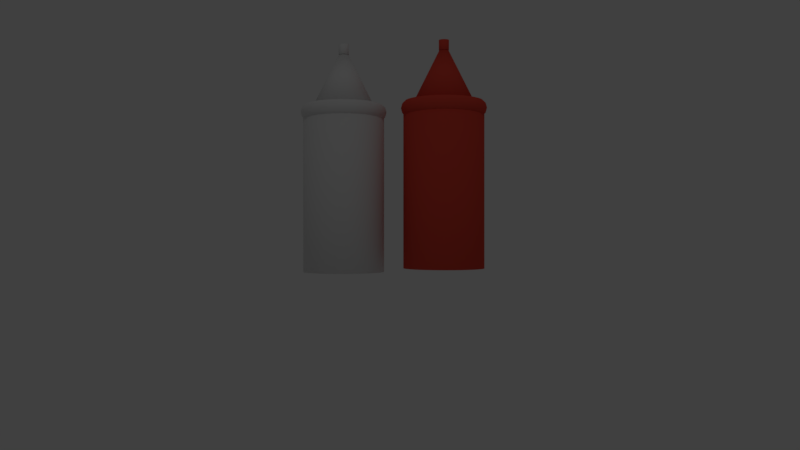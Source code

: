 # Source: bottles.blend  (saved by Blender 2.79.0; exported with 4.5.12 LTS)
import bpy
from mathutils import Matrix  # noqa: F401  (used for matrix-valued properties, if any)

bpy.ops.wm.read_factory_settings(use_empty=True)
scene = bpy.context.scene
scene.name = 'Scene'

# ---- collections
col_collection_1 = bpy.data.collections.new('Collection 1'); scene.collection.children.link(col_collection_1)

# ---- materials (node trees are filled in below, after node groups)
mat_material_001 = bpy.data.materials.new('Material.001')
mat_material_001.alpha_threshold = 0.0
mat_material_001.use_transparent_shadow = False
mat_material_001.diffuse_color = (0.8, 0.07461, 0.04888, 1.0)
mat_material_001.roughness = 0.5

# ---- material node trees

# ---- world
world_world = bpy.data.worlds.new('World'); scene.world = world_world
world_world.color = (0.05088, 0.05088, 0.05088)
world_world.use_sun_shadow = False
world_world.sun_shadow_jitter_overblur = 0.0
world_world.cycles.sampling_method = 'MANUAL'

# ---- cameras
cam_camera = bpy.data.cameras.new('Camera')
cam_camera.clip_end = 100.0
cam_camera.lens = 35.0
cam_camera.sensor_width = 32.0
cam_camera.sensor_height = 18.0
cam_camera.ortho_scale = 7.314
cam_camera.dof.focus_distance = 0.0
cam_camera.dof.aperture_fstop = 128.0

# ---- lights
light_lamp = bpy.data.lights.new('Lamp', 'POINT')
light_lamp.transmission_factor = 0.0
light_lamp.cutoff_distance = 30.0
light_lamp.energy = 100.0
light_lamp.shadow_buffer_clip_start = 1.001
light_lamp.shadow_soft_size = 0.1
light_lamp.shadow_maximum_resolution = 0.006
light_lamp.use_absolute_resolution = True

# ---- meshes
me_cylinder_002 = bpy.data.meshes.new('Cylinder.002')
me_cylinder_002.from_pydata([(0.0, 1.0, -1.0), (0.0, 1.0, 1.0), (0.1951, 0.9808, -1.0), (0.1951, 0.9808, 1.0), (0.3827, 0.9239, -1.0), (0.3827, 0.9239, 1.0), (0.5556, 0.8315, -1.0), (0.5556, 0.8315, 1.0), (0.7071, 0.7071, -1.0), (0.7071, 0.7071, 1.0), (0.8315, 0.5556, -1.0), (0.8315, 0.5556, 1.0), (0.9239, 0.3827, -1.0), (0.9239, 0.3827, 1.0), (0.9808, 0.1951, -1.0), (0.9808, 0.1951, 1.0), (1.0, 7.55e-08, -1.0), (1.0, 7.55e-08, 1.0), (0.9808, -0.1951, -1.0), (0.9808, -0.1951, 1.0), (0.9239, -0.3827, -1.0), (0.9239, -0.3827, 1.0), (0.8315, -0.5556, -1.0), (0.8315, -0.5556, 1.0), (0.7071, -0.7071, -1.0), (0.7071, -0.7071, 1.0), (0.5556, -0.8315, -1.0), (0.5556, -0.8315, 1.0), (0.3827, -0.9239, -1.0), (0.3827, -0.9239, 1.0), (0.1951, -0.9808, -1.0), (0.1951, -0.9808, 1.0), (-3.258e-07, -1.0, -1.0), (-3.258e-07, -1.0, 1.0), (-0.1951, -0.9808, -1.0), (-0.1951, -0.9808, 1.0), (-0.3827, -0.9239, -1.0), (-0.3827, -0.9239, 1.0), (-0.5556, -0.8315, -1.0), (-0.5556, -0.8315, 1.0), (-0.7071, -0.7071, -1.0), (-0.7071, -0.7071, 1.0), (-0.8315, -0.5556, -1.0), (-0.8315, -0.5556, 1.0), (-0.9239, -0.3827, -1.0), (-0.9239, -0.3827, 1.0), (-0.9808, -0.1951, -1.0), (-0.9808, -0.1951, 1.0), (-1.0, 9.656e-07, -1.0), (-1.0, 9.656e-07, 1.0), (-0.9808, 0.1951, -1.0), (-0.9808, 0.1951, 1.0), (-0.9239, 0.3827, -1.0), (-0.9239, 0.3827, 1.0), (-0.8315, 0.5556, -1.0), (-0.8315, 0.5556, 1.0), (-0.7071, 0.7071, -1.0), (-0.7071, 0.7071, 1.0), (-0.5556, 0.8315, -1.0), (-0.5556, 0.8315, 1.0), (-0.3827, 0.9239, -1.0), (-0.3827, 0.9239, 1.0), (-0.1951, 0.9808, -1.0), (-0.1951, 0.9808, 1.0), (0.0, 0.1249, 1.69), (0.0, 0.1249, 1.815), (0.02436, 0.1225, 1.69), (0.02436, 0.1225, 1.815), (0.04779, 0.1154, 1.69), (0.04779, 0.1154, 1.815), (0.06937, 0.1038, 1.69), (0.06937, 0.1038, 1.815), (0.0883, 0.0883, 1.69), (0.0883, 0.0883, 1.815), (0.1038, 0.06937, 1.69), (0.1038, 0.06937, 1.815), (0.1154, 0.04779, 1.69), (0.1154, 0.04779, 1.815), (0.1225, 0.02436, 1.69), (0.1225, 0.02436, 1.815), (0.1249, 9.427e-09, 1.69), (0.1249, 9.427e-09, 1.815), (0.1225, -0.02436, 1.69), (0.1225, -0.02436, 1.815), (0.1154, -0.04779, 1.69), (0.1154, -0.04779, 1.815), (0.1038, -0.06937, 1.69), (0.1038, -0.06937, 1.815), (0.0883, -0.0883, 1.69), (0.0883, -0.0883, 1.815), (0.06937, -0.1038, 1.69), (0.06937, -0.1038, 1.815), (0.04779, -0.1154, 1.69), (0.04779, -0.1154, 1.815), (0.02436, -0.1225, 1.69), (0.02436, -0.1225, 1.815), (-4.069e-08, -0.1249, 1.69), (-4.069e-08, -0.1249, 1.815), (-0.02436, -0.1225, 1.69), (-0.02436, -0.1225, 1.815), (-0.04779, -0.1154, 1.69), (-0.04779, -0.1154, 1.815), (-0.06937, -0.1038, 1.69), (-0.06937, -0.1038, 1.815), (-0.0883, -0.0883, 1.69), (-0.0883, -0.0883, 1.815), (-0.1038, -0.06937, 1.69), (-0.1038, -0.06937, 1.815), (-0.1154, -0.04779, 1.69), (-0.1154, -0.04779, 1.815), (-0.1225, -0.02436, 1.69), (-0.1225, -0.02436, 1.815), (-0.1249, 1.206e-07, 1.69), (-0.1249, 1.206e-07, 1.815), (-0.1225, 0.02436, 1.69), (-0.1225, 0.02436, 1.815), (-0.1154, 0.04779, 1.69), (-0.1154, 0.04779, 1.815), (-0.1038, 0.06937, 1.69), (-0.1038, 0.06937, 1.815), (-0.0883, 0.0883, 1.69), (-0.0883, 0.0883, 1.815), (-0.06937, 0.1038, 1.69), (-0.06937, 0.1038, 1.815), (-0.04779, 0.1154, 1.69), (-0.04779, 0.1154, 1.815), (-0.02436, 0.1225, 1.69), (-0.02436, 0.1225, 1.815), (0.0, 0.7471, 1.055), (0.0, 0.0, 1.802), (0.1457, 0.7327, 1.055), (0.2859, 0.6902, 1.055), (0.415, 0.6212, 1.055), (0.5283, 0.5283, 1.055), (0.6212, 0.415, 1.055), (0.6902, 0.2859, 1.055), (0.7327, 0.1457, 1.055), (0.7471, 5.64e-08, 1.055), (0.7327, -0.1457, 1.055), (0.6902, -0.2859, 1.055), (0.6212, -0.415, 1.055), (0.5283, -0.5283, 1.055), (0.415, -0.6212, 1.055), (0.2859, -0.6902, 1.055), (0.1457, -0.7327, 1.055), (-2.434e-07, -0.7471, 1.055), (-0.1457, -0.7327, 1.055), (-0.2859, -0.6902, 1.055), (-0.4151, -0.6212, 1.055), (-0.5283, -0.5283, 1.055), (-0.6212, -0.415, 1.055), (-0.6902, -0.2859, 1.055), (-0.7327, -0.1457, 1.055), (-0.7471, 7.214e-07, 1.055), (-0.7327, 0.1457, 1.055), (-0.6902, 0.2859, 1.055), (-0.6212, 0.4151, 1.055), (-0.5283, 0.5283, 1.055), (-0.415, 0.6212, 1.055), (-0.2859, 0.6902, 1.055), (-0.1457, 0.7327, 1.055), (1.06, 0.0, 0.9739), (1.032, 0.0, 1.027), (0.9542, 0.0, 1.066), (0.8482, 0.0, 1.08), (0.7422, 0.0, 1.066), (0.6646, 0.0, 1.027), (0.6362, 0.0, 0.9739), (0.6646, 0.0, 0.9209), (0.7422, 0.0, 0.8821), (0.8482, 0.0, 0.8679), (0.9542, 0.0, 0.8821), (1.032, 0.0, 0.9209), (1.051, 0.1384, 0.9739), (1.023, 0.1347, 1.027), (0.9461, 0.1246, 1.066), (0.841, 0.1107, 1.08), (0.7358, 0.09688, 1.066), (0.6589, 0.08674, 1.027), (0.6307, 0.08304, 0.9739), (0.6589, 0.08674, 0.9209), (0.7358, 0.09688, 0.8821), (0.841, 0.1107, 0.8679), (0.9461, 0.1246, 0.8821), (1.023, 0.1347, 0.9209), (1.024, 0.2744, 0.9739), (0.9967, 0.2671, 1.027), (0.9217, 0.247, 1.066), (0.8193, 0.2195, 1.08), (0.7169, 0.1921, 1.066), (0.6419, 0.172, 1.027), (0.6145, 0.1647, 0.9739), (0.6419, 0.172, 0.9209), (0.7169, 0.1921, 0.8821), (0.8193, 0.2195, 0.8679), (0.9217, 0.247, 0.8821), (0.9967, 0.2671, 0.9209), (0.9796, 0.4057, 0.9739), (0.9533, 0.3949, 1.027), (0.8816, 0.3652, 1.066), (0.7837, 0.3246, 1.08), (0.6857, 0.284, 1.066), (0.614, 0.2543, 1.027), (0.5877, 0.2434, 0.9739), (0.614, 0.2543, 0.9209), (0.6857, 0.284, 0.8821), (0.7837, 0.3246, 0.8679), (0.8816, 0.3652, 0.8821), (0.9533, 0.3949, 0.9209), (0.9182, 0.5301, 0.9739), (0.8936, 0.5159, 1.027), (0.8264, 0.4771, 1.066), (0.7346, 0.4241, 1.08), (0.6428, 0.3711, 1.066), (0.5755, 0.3323, 1.027), (0.5509, 0.3181, 0.9739), (0.5755, 0.3323, 0.9209), (0.6428, 0.3711, 0.8821), (0.7346, 0.4241, 0.8679), (0.8264, 0.4771, 0.8821), (0.8936, 0.5159, 0.9209), (0.8412, 0.6455, 0.9739), (0.8186, 0.6282, 1.027), (0.7571, 0.5809, 1.066), (0.6729, 0.5164, 1.08), (0.5888, 0.4518, 1.066), (0.5272, 0.4046, 1.027), (0.5047, 0.3873, 0.9739), (0.5272, 0.4046, 0.9209), (0.5888, 0.4518, 0.8821), (0.6729, 0.5164, 0.8679), (0.7571, 0.5809, 0.8821), (0.8186, 0.6282, 0.9209), (0.7497, 0.7497, 0.9739), (0.7296, 0.7296, 1.027), (0.6748, 0.6748, 1.066), (0.5998, 0.5998, 1.08), (0.5248, 0.5248, 1.066), (0.4699, 0.4699, 1.027), (0.4498, 0.4498, 0.9739), (0.4699, 0.4699, 0.9209), (0.5248, 0.5248, 0.8821), (0.5998, 0.5998, 0.8679), (0.6748, 0.6748, 0.8821), (0.7296, 0.7296, 0.9209), (0.6455, 0.8412, 0.9739), (0.6282, 0.8186, 1.027), (0.5809, 0.7571, 1.066), (0.5164, 0.6729, 1.08), (0.4518, 0.5888, 1.066), (0.4046, 0.5272, 1.027), (0.3873, 0.5047, 0.9739), (0.4046, 0.5272, 0.9209), (0.4518, 0.5888, 0.8821), (0.5164, 0.6729, 0.8679), (0.5809, 0.7571, 0.8821), (0.6282, 0.8186, 0.9209), (0.5301, 0.9182, 0.9739), (0.5159, 0.8936, 1.027), (0.4771, 0.8264, 1.066), (0.4241, 0.7346, 1.08), (0.3711, 0.6428, 1.066), (0.3323, 0.5755, 1.027), (0.3181, 0.5509, 0.9739), (0.3323, 0.5755, 0.9209), (0.3711, 0.6428, 0.8821), (0.4241, 0.7346, 0.8679), (0.4771, 0.8264, 0.8821), (0.5159, 0.8936, 0.9209), (0.4058, 0.9796, 0.9739), (0.3949, 0.9533, 1.027), (0.3652, 0.8816, 1.066), (0.3246, 0.7837, 1.08), (0.284, 0.6857, 1.066), (0.2543, 0.614, 1.027), (0.2435, 0.5877, 0.9739), (0.2543, 0.614, 0.9209), (0.284, 0.6857, 0.8821), (0.3246, 0.7837, 0.8679), (0.3652, 0.8816, 0.8821), (0.3949, 0.9533, 0.9209), (0.2744, 1.024, 0.9739), (0.2671, 0.9967, 1.027), (0.247, 0.9217, 1.066), (0.2195, 0.8193, 1.08), (0.1921, 0.7169, 1.066), (0.172, 0.6419, 1.027), (0.1647, 0.6145, 0.9739), (0.172, 0.6419, 0.9209), (0.1921, 0.7169, 0.8821), (0.2195, 0.8193, 0.8679), (0.247, 0.9217, 0.8821), (0.2671, 0.9967, 0.9209), (0.1384, 1.051, 0.9739), (0.1347, 1.023, 1.027), (0.1246, 0.9461, 1.066), (0.1107, 0.841, 1.08), (0.09688, 0.7358, 1.066), (0.08674, 0.6589, 1.027), (0.08304, 0.6307, 0.9739), (0.08674, 0.6589, 0.9209), (0.09688, 0.7358, 0.8821), (0.1107, 0.841, 0.8679), (0.1246, 0.9461, 0.8821), (0.1347, 1.023, 0.9209), (8.005e-08, 1.06, 0.9739), (7.79e-08, 1.032, 1.027), (7.204e-08, 0.9542, 1.066), (6.404e-08, 0.8482, 1.08), (5.603e-08, 0.7422, 1.066), (5.017e-08, 0.6646, 1.027), (4.803e-08, 0.6362, 0.9739), (5.017e-08, 0.6646, 0.9209), (5.603e-08, 0.7422, 0.8821), (6.404e-08, 0.8482, 0.8679), (7.204e-08, 0.9542, 0.8821), (7.79e-08, 1.032, 0.9209), (-0.1384, 1.051, 0.9739), (-0.1347, 1.023, 1.027), (-0.1246, 0.9461, 1.066), (-0.1107, 0.841, 1.08), (-0.09688, 0.7358, 1.066), (-0.08674, 0.6589, 1.027), (-0.08304, 0.6307, 0.9739), (-0.08674, 0.6589, 0.9209), (-0.09688, 0.7358, 0.8821), (-0.1107, 0.841, 0.8679), (-0.1246, 0.9461, 0.8821), (-0.1347, 1.023, 0.9209), (-0.2744, 1.024, 0.9739), (-0.2671, 0.9967, 1.027), (-0.247, 0.9217, 1.066), (-0.2195, 0.8193, 1.08), (-0.1921, 0.7169, 1.066), (-0.172, 0.6419, 1.027), (-0.1647, 0.6145, 0.9739), (-0.172, 0.6419, 0.9209), (-0.1921, 0.7169, 0.8821), (-0.2195, 0.8193, 0.8679), (-0.247, 0.9217, 0.8821), (-0.2671, 0.9967, 0.9209), (-0.4057, 0.9796, 0.9739), (-0.3949, 0.9533, 1.027), (-0.3652, 0.8816, 1.066), (-0.3246, 0.7837, 1.08), (-0.284, 0.6857, 1.066), (-0.2543, 0.614, 1.027), (-0.2434, 0.5877, 0.9739), (-0.2543, 0.614, 0.9209), (-0.284, 0.6857, 0.8821), (-0.3246, 0.7837, 0.8679), (-0.3652, 0.8816, 0.8821), (-0.3949, 0.9533, 0.9209), (-0.5301, 0.9182, 0.9739), (-0.5159, 0.8936, 1.027), (-0.4771, 0.8264, 1.066), (-0.4241, 0.7346, 1.08), (-0.3711, 0.6428, 1.066), (-0.3323, 0.5755, 1.027), (-0.3181, 0.5509, 0.9739), (-0.3323, 0.5755, 0.9209), (-0.3711, 0.6428, 0.8821), (-0.4241, 0.7346, 0.8679), (-0.4771, 0.8264, 0.8821), (-0.5159, 0.8936, 0.9209), (-0.6455, 0.8412, 0.9739), (-0.6282, 0.8186, 1.027), (-0.5809, 0.7571, 1.066), (-0.5164, 0.6729, 1.08), (-0.4518, 0.5888, 1.066), (-0.4046, 0.5272, 1.027), (-0.3873, 0.5047, 0.9739), (-0.4046, 0.5272, 0.9209), (-0.4518, 0.5888, 0.8821), (-0.5164, 0.6729, 0.8679), (-0.5809, 0.7571, 0.8821), (-0.6282, 0.8186, 0.9209), (-0.7497, 0.7497, 0.9739), (-0.7296, 0.7296, 1.027), (-0.6748, 0.6748, 1.066), (-0.5998, 0.5998, 1.08), (-0.5248, 0.5248, 1.066), (-0.4699, 0.4699, 1.027), (-0.4498, 0.4498, 0.9739), (-0.4699, 0.4699, 0.9209), (-0.5248, 0.5248, 0.8821), (-0.5998, 0.5998, 0.8679), (-0.6748, 0.6748, 0.8821), (-0.7296, 0.7296, 0.9209), (-0.8412, 0.6455, 0.9739), (-0.8186, 0.6282, 1.027), (-0.7571, 0.5809, 1.066), (-0.6729, 0.5164, 1.08), (-0.5888, 0.4518, 1.066), (-0.5272, 0.4046, 1.027), (-0.5047, 0.3873, 0.9739), (-0.5272, 0.4046, 0.9209), (-0.5888, 0.4518, 0.8821), (-0.6729, 0.5164, 0.8679), (-0.7571, 0.5809, 0.8821), (-0.8186, 0.6282, 0.9209), (-0.9182, 0.5301, 0.9739), (-0.8936, 0.5159, 1.027), (-0.8264, 0.4771, 1.066), (-0.7346, 0.4241, 1.08), (-0.6428, 0.3711, 1.066), (-0.5755, 0.3323, 1.027), (-0.5509, 0.3181, 0.9739), (-0.5755, 0.3323, 0.9209), (-0.6428, 0.3711, 0.8821), (-0.7346, 0.4241, 0.8679), (-0.8264, 0.4771, 0.8821), (-0.8936, 0.5159, 0.9209), (-0.9796, 0.4057, 0.9739), (-0.9533, 0.3949, 1.027), (-0.8816, 0.3652, 1.066), (-0.7837, 0.3246, 1.08), (-0.6857, 0.284, 1.066), (-0.614, 0.2543, 1.027), (-0.5877, 0.2434, 0.9739), (-0.614, 0.2543, 0.9209), (-0.6857, 0.284, 0.8821), (-0.7837, 0.3246, 0.8679), (-0.8816, 0.3652, 0.8821), (-0.9533, 0.3949, 0.9209), (-1.024, 0.2744, 0.9739), (-0.9967, 0.2671, 1.027), (-0.9217, 0.247, 1.066), (-0.8193, 0.2195, 1.08), (-0.7169, 0.1921, 1.066), (-0.6419, 0.172, 1.027), (-0.6145, 0.1647, 0.9739), (-0.6419, 0.172, 0.9209), (-0.7169, 0.1921, 0.8821), (-0.8193, 0.2195, 0.8679), (-0.9217, 0.247, 0.8821), (-0.9967, 0.2671, 0.9209), (-1.051, 0.1384, 0.9739), (-1.023, 0.1347, 1.027), (-0.9461, 0.1246, 1.066), (-0.841, 0.1107, 1.08), (-0.7358, 0.09688, 1.066), (-0.6589, 0.08674, 1.027), (-0.6307, 0.08304, 0.9739), (-0.6589, 0.08674, 0.9209), (-0.7358, 0.09688, 0.8821), (-0.841, 0.1107, 0.8679), (-0.9461, 0.1246, 0.8821), (-1.023, 0.1347, 0.9209), (-1.06, 9.269e-08, 0.9739), (-1.032, 9.021e-08, 1.027), (-0.9542, 8.342e-08, 1.066), (-0.8482, 7.415e-08, 1.08), (-0.7422, 6.488e-08, 1.066), (-0.6646, 5.81e-08, 1.027), (-0.6362, 5.562e-08, 0.9739), (-0.6646, 5.81e-08, 0.9209), (-0.7422, 6.488e-08, 0.8821), (-0.8482, 7.415e-08, 0.8679), (-0.9542, 8.342e-08, 0.8821), (-1.032, 9.021e-08, 0.9209), (-1.051, -0.1384, 0.9739), (-1.023, -0.1347, 1.027), (-0.9461, -0.1246, 1.066), (-0.841, -0.1107, 1.08), (-0.7358, -0.09688, 1.066), (-0.6589, -0.08674, 1.027), (-0.6307, -0.08304, 0.9739), (-0.6589, -0.08674, 0.9209), (-0.7358, -0.09688, 0.8821), (-0.841, -0.1107, 0.8679), (-0.9461, -0.1246, 0.8821), (-1.023, -0.1347, 0.9209), (-1.024, -0.2744, 0.9739), (-0.9967, -0.2671, 1.027), (-0.9217, -0.247, 1.066), (-0.8193, -0.2195, 1.08), (-0.7169, -0.1921, 1.066), (-0.6419, -0.172, 1.027), (-0.6145, -0.1647, 0.9739), (-0.6419, -0.172, 0.9209), (-0.7169, -0.1921, 0.8821), (-0.8193, -0.2195, 0.8679), (-0.9217, -0.247, 0.8821), (-0.9967, -0.2671, 0.9209), (-0.9796, -0.4057, 0.9739), (-0.9533, -0.3949, 1.027), (-0.8816, -0.3652, 1.066), (-0.7837, -0.3246, 1.08), (-0.6857, -0.284, 1.066), (-0.614, -0.2543, 1.027), (-0.5877, -0.2434, 0.9739), (-0.614, -0.2543, 0.9209), (-0.6857, -0.284, 0.8821), (-0.7837, -0.3246, 0.8679), (-0.8816, -0.3652, 0.8821), (-0.9533, -0.3949, 0.9209), (-0.9182, -0.5301, 0.9739), (-0.8936, -0.5159, 1.027), (-0.8264, -0.4771, 1.066), (-0.7346, -0.4241, 1.08), (-0.6428, -0.3711, 1.066), (-0.5755, -0.3323, 1.027), (-0.5509, -0.3181, 0.9739), (-0.5755, -0.3323, 0.9209), (-0.6428, -0.3711, 0.8821), (-0.7346, -0.4241, 0.8679), (-0.8264, -0.4771, 0.8821), (-0.8936, -0.5159, 0.9209), (-0.8412, -0.6455, 0.9739), (-0.8186, -0.6282, 1.027), (-0.7571, -0.5809, 1.066), (-0.6729, -0.5164, 1.08), (-0.5888, -0.4518, 1.066), (-0.5272, -0.4046, 1.027), (-0.5047, -0.3873, 0.9739), (-0.5272, -0.4046, 0.9209), (-0.5888, -0.4518, 0.8821), (-0.6729, -0.5164, 0.8679), (-0.7571, -0.5809, 0.8821), (-0.8186, -0.6282, 0.9209), (-0.7497, -0.7497, 0.9739), (-0.7296, -0.7296, 1.027), (-0.6748, -0.6748, 1.066), (-0.5998, -0.5998, 1.08), (-0.5248, -0.5248, 1.066), (-0.4699, -0.4699, 1.027), (-0.4498, -0.4498, 0.9739), (-0.4699, -0.4699, 0.9209), (-0.5248, -0.5248, 0.8821), (-0.5998, -0.5998, 0.8679), (-0.6748, -0.6748, 0.8821), (-0.7296, -0.7296, 0.9209), (-0.6455, -0.8412, 0.9739), (-0.6282, -0.8186, 1.027), (-0.5809, -0.7571, 1.066), (-0.5164, -0.6729, 1.08), (-0.4518, -0.5888, 1.066), (-0.4046, -0.5272, 1.027), (-0.3873, -0.5047, 0.9739), (-0.4046, -0.5272, 0.9209), (-0.4518, -0.5888, 0.8821), (-0.5164, -0.6729, 0.8679), (-0.5809, -0.7571, 0.8821), (-0.6282, -0.8186, 0.9209), (-0.5301, -0.9182, 0.9739), (-0.5159, -0.8936, 1.027), (-0.4771, -0.8264, 1.066), (-0.4241, -0.7346, 1.08), (-0.3711, -0.6428, 1.066), (-0.3323, -0.5755, 1.027), (-0.3181, -0.5509, 0.9739), (-0.3323, -0.5755, 0.9209), (-0.3711, -0.6428, 0.8821), (-0.4241, -0.7346, 0.8679), (-0.4771, -0.8264, 0.8821), (-0.5159, -0.8936, 0.9209), (-0.4057, -0.9796, 0.9739), (-0.3949, -0.9533, 1.027), (-0.3652, -0.8816, 1.066), (-0.3246, -0.7837, 1.08), (-0.284, -0.6857, 1.066), (-0.2543, -0.614, 1.027), (-0.2434, -0.5877, 0.9739), (-0.2543, -0.614, 0.9209), (-0.284, -0.6857, 0.8821), (-0.3246, -0.7837, 0.8679), (-0.3652, -0.8816, 0.8821), (-0.3949, -0.9533, 0.9209), (-0.2744, -1.024, 0.9739), (-0.2671, -0.9967, 1.027), (-0.247, -0.9217, 1.066), (-0.2195, -0.8193, 1.08), (-0.1921, -0.7169, 1.066), (-0.172, -0.6419, 1.027), (-0.1647, -0.6145, 0.9739), (-0.172, -0.6419, 0.9209), (-0.1921, -0.7169, 0.8821), (-0.2195, -0.8193, 0.8679), (-0.247, -0.9217, 0.8821), (-0.2671, -0.9967, 0.9209), (-0.1384, -1.051, 0.9739), (-0.1347, -1.023, 1.027), (-0.1246, -0.9461, 1.066), (-0.1107, -0.841, 1.08), (-0.09688, -0.7358, 1.066), (-0.08674, -0.6589, 1.027), (-0.08304, -0.6307, 0.9739), (-0.08674, -0.6589, 0.9209), (-0.09688, -0.7358, 0.8821), (-0.1107, -0.841, 0.8679), (-0.1246, -0.9461, 0.8821), (-0.1347, -1.023, 0.9209), (8.005e-08, -1.06, 0.9739), (7.79e-08, -1.032, 1.027), (7.204e-08, -0.9542, 1.066), (6.404e-08, -0.8482, 1.08), (5.603e-08, -0.7422, 1.066), (5.017e-08, -0.6646, 1.027), (4.803e-08, -0.6362, 0.9739), (5.017e-08, -0.6646, 0.9209), (5.603e-08, -0.7422, 0.8821), (6.404e-08, -0.8482, 0.8679), (7.204e-08, -0.9542, 0.8821), (7.79e-08, -1.032, 0.9209), (0.1384, -1.051, 0.9739), (0.1347, -1.023, 1.027), (0.1246, -0.9461, 1.066), (0.1107, -0.841, 1.08), (0.09688, -0.7358, 1.066), (0.08674, -0.6589, 1.027), (0.08304, -0.6307, 0.9739), (0.08674, -0.6589, 0.9209), (0.09688, -0.7358, 0.8821), (0.1107, -0.841, 0.8679), (0.1246, -0.9461, 0.8821), (0.1347, -1.023, 0.9209), (0.2744, -1.024, 0.9739), (0.2671, -0.9967, 1.027), (0.247, -0.9217, 1.066), (0.2195, -0.8193, 1.08), (0.1921, -0.7169, 1.066), (0.172, -0.6419, 1.027), (0.1647, -0.6145, 0.9739), (0.172, -0.6419, 0.9209), (0.1921, -0.7169, 0.8821), (0.2195, -0.8193, 0.8679), (0.247, -0.9217, 0.8821), (0.2671, -0.9967, 0.9209), (0.4058, -0.9796, 0.9739), (0.3949, -0.9533, 1.027), (0.3652, -0.8816, 1.066), (0.3246, -0.7837, 1.08), (0.284, -0.6857, 1.066), (0.2543, -0.614, 1.027), (0.2435, -0.5877, 0.9739), (0.2543, -0.614, 0.9209), (0.284, -0.6857, 0.8821), (0.3246, -0.7837, 0.8679), (0.3652, -0.8816, 0.8821), (0.3949, -0.9533, 0.9209), (0.5301, -0.9182, 0.9739), (0.5159, -0.8936, 1.027), (0.4771, -0.8264, 1.066), (0.4241, -0.7346, 1.08), (0.3711, -0.6428, 1.066), (0.3323, -0.5755, 1.027), (0.3181, -0.5509, 0.9739), (0.3323, -0.5755, 0.9209), (0.3711, -0.6428, 0.8821), (0.4241, -0.7346, 0.8679), (0.4771, -0.8264, 0.8821), (0.5159, -0.8936, 0.9209), (0.6455, -0.8412, 0.9739), (0.6282, -0.8186, 1.027), (0.5809, -0.7571, 1.066), (0.5164, -0.6729, 1.08), (0.4518, -0.5888, 1.066), (0.4046, -0.5272, 1.027), (0.3873, -0.5047, 0.9739), (0.4046, -0.5272, 0.9209), (0.4518, -0.5888, 0.8821), (0.5164, -0.6729, 0.8679), (0.5809, -0.7571, 0.8821), (0.6282, -0.8186, 0.9209), (0.7497, -0.7497, 0.9739), (0.7296, -0.7296, 1.027), (0.6748, -0.6748, 1.066), (0.5998, -0.5998, 1.08), (0.5248, -0.5248, 1.066), (0.4699, -0.4699, 1.027), (0.4498, -0.4498, 0.9739), (0.4699, -0.4699, 0.9209), (0.5248, -0.5248, 0.8821), (0.5998, -0.5998, 0.8679), (0.6748, -0.6748, 0.8821), (0.7296, -0.7296, 0.9209), (0.8412, -0.6455, 0.9739), (0.8186, -0.6282, 1.027), (0.7571, -0.5809, 1.066), (0.6729, -0.5164, 1.08), (0.5888, -0.4518, 1.066), (0.5272, -0.4046, 1.027), (0.5047, -0.3873, 0.9739), (0.5272, -0.4046, 0.9209), (0.5888, -0.4518, 0.8821), (0.6729, -0.5164, 0.8679), (0.7571, -0.5809, 0.8821), (0.8186, -0.6282, 0.9209), (0.9182, -0.5301, 0.9739), (0.8936, -0.5159, 1.027), (0.8264, -0.4771, 1.066), (0.7346, -0.4241, 1.08), (0.6428, -0.3711, 1.066), (0.5755, -0.3323, 1.027), (0.5509, -0.3181, 0.9739), (0.5755, -0.3323, 0.9209), (0.6428, -0.3711, 0.8821), (0.7346, -0.4241, 0.8679), (0.8264, -0.4771, 0.8821), (0.8936, -0.5159, 0.9209), (0.9796, -0.4058, 0.9739), (0.9533, -0.3949, 1.027), (0.8816, -0.3652, 1.066), (0.7837, -0.3246, 1.08), (0.6857, -0.284, 1.066), (0.614, -0.2543, 1.027), (0.5877, -0.2435, 0.9739), (0.614, -0.2543, 0.9209), (0.6857, -0.284, 0.8821), (0.7837, -0.3246, 0.8679), (0.8816, -0.3652, 0.8821), (0.9533, -0.3949, 0.9209), (1.024, -0.2744, 0.9739), (0.9967, -0.2671, 1.027), (0.9217, -0.247, 1.066), (0.8193, -0.2195, 1.08), (0.7169, -0.1921, 1.066), (0.6419, -0.172, 1.027), (0.6145, -0.1647, 0.9739), (0.6419, -0.172, 0.9209), (0.7169, -0.1921, 0.8821), (0.8193, -0.2195, 0.8679), (0.9217, -0.247, 0.8821), (0.9967, -0.2671, 0.9209), (1.051, -0.1384, 0.9739), (1.023, -0.1347, 1.027), (0.9461, -0.1246, 1.066), (0.841, -0.1107, 1.08), (0.7358, -0.09688, 1.066), (0.6589, -0.08674, 1.027), (0.6307, -0.08304, 0.9739), (0.6589, -0.08674, 0.9209), (0.7358, -0.09688, 0.8821), (0.841, -0.1107, 0.8679), (0.9461, -0.1246, 0.8821), (1.023, -0.1347, 0.9209)], [], [(0, 1, 3, 2), (2, 3, 5, 4), (4, 5, 7, 6), (6, 7, 9, 8), (8, 9, 11, 10), (10, 11, 13, 12), (12, 13, 15, 14), (14, 15, 17, 16), (16, 17, 19, 18), (18, 19, 21, 20), (20, 21, 23, 22), (22, 23, 25, 24), (24, 25, 27, 26), (26, 27, 29, 28), (28, 29, 31, 30), (30, 31, 33, 32), (32, 33, 35, 34), (34, 35, 37, 36), (36, 37, 39, 38), (38, 39, 41, 40), (40, 41, 43, 42), (42, 43, 45, 44), (44, 45, 47, 46), (46, 47, 49, 48), (48, 49, 51, 50), (50, 51, 53, 52), (52, 53, 55, 54), (54, 55, 57, 56), (56, 57, 59, 58), (58, 59, 61, 60), (3, 1, 63, 61, 59, 57, 55, 53, 51, 49, 47, 45, 43, 41, 39, 37, 35, 33, 31, 29, 27, 25, 23, 21, 19, 17, 15, 13, 11, 9, 7, 5), (60, 61, 63, 62), (62, 63, 1, 0), (0, 2, 4, 6, 8, 10, 12, 14, 16, 18, 20, 22, 24, 26, 28, 30, 32, 34, 36, 38, 40, 42, 44, 46, 48, 50, 52, 54, 56, 58, 60, 62), (64, 65, 67, 66), (66, 67, 69, 68), (68, 69, 71, 70), (70, 71, 73, 72), (72, 73, 75, 74), (74, 75, 77, 76), (76, 77, 79, 78), (78, 79, 81, 80), (80, 81, 83, 82), (82, 83, 85, 84), (84, 85, 87, 86), (86, 87, 89, 88), (88, 89, 91, 90), (90, 91, 93, 92), (92, 93, 95, 94), (94, 95, 97, 96), (96, 97, 99, 98), (98, 99, 101, 100), (100, 101, 103, 102), (102, 103, 105, 104), (104, 105, 107, 106), (106, 107, 109, 108), (108, 109, 111, 110), (110, 111, 113, 112), (112, 113, 115, 114), (114, 115, 117, 116), (116, 117, 119, 118), (118, 119, 121, 120), (120, 121, 123, 122), (122, 123, 125, 124), (67, 65, 127, 125, 123, 121, 119, 117, 115, 113, 111, 109, 107, 105, 103, 101, 99, 97, 95, 93, 91, 89, 87, 85, 83, 81, 79, 77, 75, 73, 71, 69), (124, 125, 127, 126), (126, 127, 65, 64), (64, 66, 68, 70, 72, 74, 76, 78, 80, 82, 84, 86, 88, 90, 92, 94, 96, 98, 100, 102, 104, 106, 108, 110, 112, 114, 116, 118, 120, 122, 124, 126), (128, 129, 130), (130, 129, 131), (131, 129, 132), (132, 129, 133), (133, 129, 134), (134, 129, 135), (135, 129, 136), (136, 129, 137), (137, 129, 138), (138, 129, 139), (139, 129, 140), (140, 129, 141), (141, 129, 142), (142, 129, 143), (143, 129, 144), (144, 129, 145), (145, 129, 146), (146, 129, 147), (147, 129, 148), (148, 129, 149), (149, 129, 150), (150, 129, 151), (151, 129, 152), (152, 129, 153), (153, 129, 154), (154, 129, 155), (155, 129, 156), (156, 129, 157), (157, 129, 158), (158, 129, 159), (159, 129, 160), (160, 129, 128), (128, 130, 131, 132, 133, 134, 135, 136, 137, 138, 139, 140, 141, 142, 143, 144, 145, 146, 147, 148, 149, 150, 151, 152, 153, 154, 155, 156, 157, 158, 159, 160), (161, 173, 174, 162), (162, 174, 175, 163), (163, 175, 176, 164), (164, 176, 177, 165), (165, 177, 178, 166), (166, 178, 179, 167), (167, 179, 180, 168), (168, 180, 181, 169), (169, 181, 182, 170), (170, 182, 183, 171), (171, 183, 184, 172), (172, 184, 173, 161), (173, 185, 186, 174), (174, 186, 187, 175), (175, 187, 188, 176), (176, 188, 189, 177), (177, 189, 190, 178), (178, 190, 191, 179), (179, 191, 192, 180), (180, 192, 193, 181), (181, 193, 194, 182), (182, 194, 195, 183), (183, 195, 196, 184), (184, 196, 185, 173), (185, 197, 198, 186), (186, 198, 199, 187), (187, 199, 200, 188), (188, 200, 201, 189), (189, 201, 202, 190), (190, 202, 203, 191), (191, 203, 204, 192), (192, 204, 205, 193), (193, 205, 206, 194), (194, 206, 207, 195), (195, 207, 208, 196), (196, 208, 197, 185), (197, 209, 210, 198), (198, 210, 211, 199), (199, 211, 212, 200), (200, 212, 213, 201), (201, 213, 214, 202), (202, 214, 215, 203), (203, 215, 216, 204), (204, 216, 217, 205), (205, 217, 218, 206), (206, 218, 219, 207), (207, 219, 220, 208), (208, 220, 209, 197), (209, 221, 222, 210), (210, 222, 223, 211), (211, 223, 224, 212), (212, 224, 225, 213), (213, 225, 226, 214), (214, 226, 227, 215), (215, 227, 228, 216), (216, 228, 229, 217), (217, 229, 230, 218), (218, 230, 231, 219), (219, 231, 232, 220), (220, 232, 221, 209), (221, 233, 234, 222), (222, 234, 235, 223), (223, 235, 236, 224), (224, 236, 237, 225), (225, 237, 238, 226), (226, 238, 239, 227), (227, 239, 240, 228), (228, 240, 241, 229), (229, 241, 242, 230), (230, 242, 243, 231), (231, 243, 244, 232), (232, 244, 233, 221), (233, 245, 246, 234), (234, 246, 247, 235), (235, 247, 248, 236), (236, 248, 249, 237), (237, 249, 250, 238), (238, 250, 251, 239), (239, 251, 252, 240), (240, 252, 253, 241), (241, 253, 254, 242), (242, 254, 255, 243), (243, 255, 256, 244), (244, 256, 245, 233), (245, 257, 258, 246), (246, 258, 259, 247), (247, 259, 260, 248), (248, 260, 261, 249), (249, 261, 262, 250), (250, 262, 263, 251), (251, 263, 264, 252), (252, 264, 265, 253), (253, 265, 266, 254), (254, 266, 267, 255), (255, 267, 268, 256), (256, 268, 257, 245), (257, 269, 270, 258), (258, 270, 271, 259), (259, 271, 272, 260), (260, 272, 273, 261), (261, 273, 274, 262), (262, 274, 275, 263), (263, 275, 276, 264), (264, 276, 277, 265), (265, 277, 278, 266), (266, 278, 279, 267), (267, 279, 280, 268), (268, 280, 269, 257), (269, 281, 282, 270), (270, 282, 283, 271), (271, 283, 284, 272), (272, 284, 285, 273), (273, 285, 286, 274), (274, 286, 287, 275), (275, 287, 288, 276), (276, 288, 289, 277), (277, 289, 290, 278), (278, 290, 291, 279), (279, 291, 292, 280), (280, 292, 281, 269), (281, 293, 294, 282), (282, 294, 295, 283), (283, 295, 296, 284), (284, 296, 297, 285), (285, 297, 298, 286), (286, 298, 299, 287), (287, 299, 300, 288), (288, 300, 301, 289), (289, 301, 302, 290), (290, 302, 303, 291), (291, 303, 304, 292), (292, 304, 293, 281), (293, 305, 306, 294), (294, 306, 307, 295), (295, 307, 308, 296), (296, 308, 309, 297), (297, 309, 310, 298), (298, 310, 311, 299), (299, 311, 312, 300), (300, 312, 313, 301), (301, 313, 314, 302), (302, 314, 315, 303), (303, 315, 316, 304), (304, 316, 305, 293), (305, 317, 318, 306), (306, 318, 319, 307), (307, 319, 320, 308), (308, 320, 321, 309), (309, 321, 322, 310), (310, 322, 323, 311), (311, 323, 324, 312), (312, 324, 325, 313), (313, 325, 326, 314), (314, 326, 327, 315), (315, 327, 328, 316), (316, 328, 317, 305), (317, 329, 330, 318), (318, 330, 331, 319), (319, 331, 332, 320), (320, 332, 333, 321), (321, 333, 334, 322), (322, 334, 335, 323), (323, 335, 336, 324), (324, 336, 337, 325), (325, 337, 338, 326), (326, 338, 339, 327), (327, 339, 340, 328), (328, 340, 329, 317), (329, 341, 342, 330), (330, 342, 343, 331), (331, 343, 344, 332), (332, 344, 345, 333), (333, 345, 346, 334), (334, 346, 347, 335), (335, 347, 348, 336), (336, 348, 349, 337), (337, 349, 350, 338), (338, 350, 351, 339), (339, 351, 352, 340), (340, 352, 341, 329), (341, 353, 354, 342), (342, 354, 355, 343), (343, 355, 356, 344), (344, 356, 357, 345), (345, 357, 358, 346), (346, 358, 359, 347), (347, 359, 360, 348), (348, 360, 361, 349), (349, 361, 362, 350), (350, 362, 363, 351), (351, 363, 364, 352), (352, 364, 353, 341), (353, 365, 366, 354), (354, 366, 367, 355), (355, 367, 368, 356), (356, 368, 369, 357), (357, 369, 370, 358), (358, 370, 371, 359), (359, 371, 372, 360), (360, 372, 373, 361), (361, 373, 374, 362), (362, 374, 375, 363), (363, 375, 376, 364), (364, 376, 365, 353), (365, 377, 378, 366), (366, 378, 379, 367), (367, 379, 380, 368), (368, 380, 381, 369), (369, 381, 382, 370), (370, 382, 383, 371), (371, 383, 384, 372), (372, 384, 385, 373), (373, 385, 386, 374), (374, 386, 387, 375), (375, 387, 388, 376), (376, 388, 377, 365), (377, 389, 390, 378), (378, 390, 391, 379), (379, 391, 392, 380), (380, 392, 393, 381), (381, 393, 394, 382), (382, 394, 395, 383), (383, 395, 396, 384), (384, 396, 397, 385), (385, 397, 398, 386), (386, 398, 399, 387), (387, 399, 400, 388), (388, 400, 389, 377), (389, 401, 402, 390), (390, 402, 403, 391), (391, 403, 404, 392), (392, 404, 405, 393), (393, 405, 406, 394), (394, 406, 407, 395), (395, 407, 408, 396), (396, 408, 409, 397), (397, 409, 410, 398), (398, 410, 411, 399), (399, 411, 412, 400), (400, 412, 401, 389), (401, 413, 414, 402), (402, 414, 415, 403), (403, 415, 416, 404), (404, 416, 417, 405), (405, 417, 418, 406), (406, 418, 419, 407), (407, 419, 420, 408), (408, 420, 421, 409), (409, 421, 422, 410), (410, 422, 423, 411), (411, 423, 424, 412), (412, 424, 413, 401), (413, 425, 426, 414), (414, 426, 427, 415), (415, 427, 428, 416), (416, 428, 429, 417), (417, 429, 430, 418), (418, 430, 431, 419), (419, 431, 432, 420), (420, 432, 433, 421), (421, 433, 434, 422), (422, 434, 435, 423), (423, 435, 436, 424), (424, 436, 425, 413), (425, 437, 438, 426), (426, 438, 439, 427), (427, 439, 440, 428), (428, 440, 441, 429), (429, 441, 442, 430), (430, 442, 443, 431), (431, 443, 444, 432), (432, 444, 445, 433), (433, 445, 446, 434), (434, 446, 447, 435), (435, 447, 448, 436), (436, 448, 437, 425), (437, 449, 450, 438), (438, 450, 451, 439), (439, 451, 452, 440), (440, 452, 453, 441), (441, 453, 454, 442), (442, 454, 455, 443), (443, 455, 456, 444), (444, 456, 457, 445), (445, 457, 458, 446), (446, 458, 459, 447), (447, 459, 460, 448), (448, 460, 449, 437), (449, 461, 462, 450), (450, 462, 463, 451), (451, 463, 464, 452), (452, 464, 465, 453), (453, 465, 466, 454), (454, 466, 467, 455), (455, 467, 468, 456), (456, 468, 469, 457), (457, 469, 470, 458), (458, 470, 471, 459), (459, 471, 472, 460), (460, 472, 461, 449), (461, 473, 474, 462), (462, 474, 475, 463), (463, 475, 476, 464), (464, 476, 477, 465), (465, 477, 478, 466), (466, 478, 479, 467), (467, 479, 480, 468), (468, 480, 481, 469), (469, 481, 482, 470), (470, 482, 483, 471), (471, 483, 484, 472), (472, 484, 473, 461), (473, 485, 486, 474), (474, 486, 487, 475), (475, 487, 488, 476), (476, 488, 489, 477), (477, 489, 490, 478), (478, 490, 491, 479), (479, 491, 492, 480), (480, 492, 493, 481), (481, 493, 494, 482), (482, 494, 495, 483), (483, 495, 496, 484), (484, 496, 485, 473), (485, 497, 498, 486), (486, 498, 499, 487), (487, 499, 500, 488), (488, 500, 501, 489), (489, 501, 502, 490), (490, 502, 503, 491), (491, 503, 504, 492), (492, 504, 505, 493), (493, 505, 506, 494), (494, 506, 507, 495), (495, 507, 508, 496), (496, 508, 497, 485), (497, 509, 510, 498), (498, 510, 511, 499), (499, 511, 512, 500), (500, 512, 513, 501), (501, 513, 514, 502), (502, 514, 515, 503), (503, 515, 516, 504), (504, 516, 517, 505), (505, 517, 518, 506), (506, 518, 519, 507), (507, 519, 520, 508), (508, 520, 509, 497), (509, 521, 522, 510), (510, 522, 523, 511), (511, 523, 524, 512), (512, 524, 525, 513), (513, 525, 526, 514), (514, 526, 527, 515), (515, 527, 528, 516), (516, 528, 529, 517), (517, 529, 530, 518), (518, 530, 531, 519), (519, 531, 532, 520), (520, 532, 521, 509), (521, 533, 534, 522), (522, 534, 535, 523), (523, 535, 536, 524), (524, 536, 537, 525), (525, 537, 538, 526), (526, 538, 539, 527), (527, 539, 540, 528), (528, 540, 541, 529), (529, 541, 542, 530), (530, 542, 543, 531), (531, 543, 544, 532), (532, 544, 533, 521), (533, 545, 546, 534), (534, 546, 547, 535), (535, 547, 548, 536), (536, 548, 549, 537), (537, 549, 550, 538), (538, 550, 551, 539), (539, 551, 552, 540), (540, 552, 553, 541), (541, 553, 554, 542), (542, 554, 555, 543), (543, 555, 556, 544), (544, 556, 545, 533), (545, 557, 558, 546), (546, 558, 559, 547), (547, 559, 560, 548), (548, 560, 561, 549), (549, 561, 562, 550), (550, 562, 563, 551), (551, 563, 564, 552), (552, 564, 565, 553), (553, 565, 566, 554), (554, 566, 567, 555), (555, 567, 568, 556), (556, 568, 557, 545), (557, 569, 570, 558), (558, 570, 571, 559), (559, 571, 572, 560), (560, 572, 573, 561), (561, 573, 574, 562), (562, 574, 575, 563), (563, 575, 576, 564), (564, 576, 577, 565), (565, 577, 578, 566), (566, 578, 579, 567), (567, 579, 580, 568), (568, 580, 569, 557), (569, 581, 582, 570), (570, 582, 583, 571), (571, 583, 584, 572), (572, 584, 585, 573), (573, 585, 586, 574), (574, 586, 587, 575), (575, 587, 588, 576), (576, 588, 589, 577), (577, 589, 590, 578), (578, 590, 591, 579), (579, 591, 592, 580), (580, 592, 581, 569), (581, 593, 594, 582), (582, 594, 595, 583), (583, 595, 596, 584), (584, 596, 597, 585), (585, 597, 598, 586), (586, 598, 599, 587), (587, 599, 600, 588), (588, 600, 601, 589), (589, 601, 602, 590), (590, 602, 603, 591), (591, 603, 604, 592), (592, 604, 593, 581), (593, 605, 606, 594), (594, 606, 607, 595), (595, 607, 608, 596), (596, 608, 609, 597), (597, 609, 610, 598), (598, 610, 611, 599), (599, 611, 612, 600), (600, 612, 613, 601), (601, 613, 614, 602), (602, 614, 615, 603), (603, 615, 616, 604), (604, 616, 605, 593), (605, 617, 618, 606), (606, 618, 619, 607), (607, 619, 620, 608), (608, 620, 621, 609), (609, 621, 622, 610), (610, 622, 623, 611), (611, 623, 624, 612), (612, 624, 625, 613), (613, 625, 626, 614), (614, 626, 627, 615), (615, 627, 628, 616), (616, 628, 617, 605), (617, 629, 630, 618), (618, 630, 631, 619), (619, 631, 632, 620), (620, 632, 633, 621), (621, 633, 634, 622), (622, 634, 635, 623), (623, 635, 636, 624), (624, 636, 637, 625), (625, 637, 638, 626), (626, 638, 639, 627), (627, 639, 640, 628), (628, 640, 629, 617), (629, 641, 642, 630), (630, 642, 643, 631), (631, 643, 644, 632), (632, 644, 645, 633), (633, 645, 646, 634), (634, 646, 647, 635), (635, 647, 648, 636), (636, 648, 649, 637), (637, 649, 650, 638), (638, 650, 651, 639), (639, 651, 652, 640), (640, 652, 641, 629), (641, 653, 654, 642), (642, 654, 655, 643), (643, 655, 656, 644), (644, 656, 657, 645), (645, 657, 658, 646), (646, 658, 659, 647), (647, 659, 660, 648), (648, 660, 661, 649), (649, 661, 662, 650), (650, 662, 663, 651), (651, 663, 664, 652), (652, 664, 653, 641), (653, 665, 666, 654), (654, 666, 667, 655), (655, 667, 668, 656), (656, 668, 669, 657), (657, 669, 670, 658), (658, 670, 671, 659), (659, 671, 672, 660), (660, 672, 673, 661), (661, 673, 674, 662), (662, 674, 675, 663), (663, 675, 676, 664), (664, 676, 665, 653), (665, 677, 678, 666), (666, 678, 679, 667), (667, 679, 680, 668), (668, 680, 681, 669), (669, 681, 682, 670), (670, 682, 683, 671), (671, 683, 684, 672), (672, 684, 685, 673), (673, 685, 686, 674), (674, 686, 687, 675), (675, 687, 688, 676), (676, 688, 677, 665), (677, 689, 690, 678), (678, 690, 691, 679), (679, 691, 692, 680), (680, 692, 693, 681), (681, 693, 694, 682), (682, 694, 695, 683), (683, 695, 696, 684), (684, 696, 697, 685), (685, 697, 698, 686), (686, 698, 699, 687), (687, 699, 700, 688), (688, 700, 689, 677), (689, 701, 702, 690), (690, 702, 703, 691), (691, 703, 704, 692), (692, 704, 705, 693), (693, 705, 706, 694), (694, 706, 707, 695), (695, 707, 708, 696), (696, 708, 709, 697), (697, 709, 710, 698), (698, 710, 711, 699), (699, 711, 712, 700), (700, 712, 701, 689), (701, 713, 714, 702), (702, 714, 715, 703), (703, 715, 716, 704), (704, 716, 717, 705), (705, 717, 718, 706), (706, 718, 719, 707), (707, 719, 720, 708), (708, 720, 721, 709), (709, 721, 722, 710), (710, 722, 723, 711), (711, 723, 724, 712), (712, 724, 713, 701), (713, 725, 726, 714), (714, 726, 727, 715), (715, 727, 728, 716), (716, 728, 729, 717), (717, 729, 730, 718), (718, 730, 731, 719), (719, 731, 732, 720), (720, 732, 733, 721), (721, 733, 734, 722), (722, 734, 735, 723), (723, 735, 736, 724), (724, 736, 725, 713), (725, 161, 162, 726), (726, 162, 163, 727), (727, 163, 164, 728), (728, 164, 165, 729), (729, 165, 166, 730), (730, 166, 167, 731), (731, 167, 168, 732), (732, 168, 169, 733), (733, 169, 170, 734), (734, 170, 171, 735), (735, 171, 172, 736), (736, 172, 161, 725)])
me_cylinder_002.polygons.foreach_set('use_smooth', [True] * 677)
me_cylinder_002.materials.append(mat_material_001)
me_cylinder_002.use_remesh_preserve_volume = False
me_cylinder_002.use_remesh_preserve_attributes = False
me_cylinder_002.use_mirror_vertex_groups = False
me_cylinder_002.update()
me_cylinder = bpy.data.meshes.new('Cylinder')
me_cylinder.from_pydata([(0.0, 1.0, -1.0), (0.0, 1.0, 1.0), (0.1951, 0.9808, -1.0), (0.1951, 0.9808, 1.0), (0.3827, 0.9239, -1.0), (0.3827, 0.9239, 1.0), (0.5556, 0.8315, -1.0), (0.5556, 0.8315, 1.0), (0.7071, 0.7071, -1.0), (0.7071, 0.7071, 1.0), (0.8315, 0.5556, -1.0), (0.8315, 0.5556, 1.0), (0.9239, 0.3827, -1.0), (0.9239, 0.3827, 1.0), (0.9808, 0.1951, -1.0), (0.9808, 0.1951, 1.0), (1.0, 7.55e-08, -1.0), (1.0, 7.55e-08, 1.0), (0.9808, -0.1951, -1.0), (0.9808, -0.1951, 1.0), (0.9239, -0.3827, -1.0), (0.9239, -0.3827, 1.0), (0.8315, -0.5556, -1.0), (0.8315, -0.5556, 1.0), (0.7071, -0.7071, -1.0), (0.7071, -0.7071, 1.0), (0.5556, -0.8315, -1.0), (0.5556, -0.8315, 1.0), (0.3827, -0.9239, -1.0), (0.3827, -0.9239, 1.0), (0.1951, -0.9808, -1.0), (0.1951, -0.9808, 1.0), (-3.258e-07, -1.0, -1.0), (-3.258e-07, -1.0, 1.0), (-0.1951, -0.9808, -1.0), (-0.1951, -0.9808, 1.0), (-0.3827, -0.9239, -1.0), (-0.3827, -0.9239, 1.0), (-0.5556, -0.8315, -1.0), (-0.5556, -0.8315, 1.0), (-0.7071, -0.7071, -1.0), (-0.7071, -0.7071, 1.0), (-0.8315, -0.5556, -1.0), (-0.8315, -0.5556, 1.0), (-0.9239, -0.3827, -1.0), (-0.9239, -0.3827, 1.0), (-0.9808, -0.1951, -1.0), (-0.9808, -0.1951, 1.0), (-1.0, 9.656e-07, -1.0), (-1.0, 9.656e-07, 1.0), (-0.9808, 0.1951, -1.0), (-0.9808, 0.1951, 1.0), (-0.9239, 0.3827, -1.0), (-0.9239, 0.3827, 1.0), (-0.8315, 0.5556, -1.0), (-0.8315, 0.5556, 1.0), (-0.7071, 0.7071, -1.0), (-0.7071, 0.7071, 1.0), (-0.5556, 0.8315, -1.0), (-0.5556, 0.8315, 1.0), (-0.3827, 0.9239, -1.0), (-0.3827, 0.9239, 1.0), (-0.1951, 0.9808, -1.0), (-0.1951, 0.9808, 1.0), (0.0, 0.1249, 1.69), (0.0, 0.1249, 1.815), (0.02436, 0.1225, 1.69), (0.02436, 0.1225, 1.815), (0.04779, 0.1154, 1.69), (0.04779, 0.1154, 1.815), (0.06937, 0.1038, 1.69), (0.06937, 0.1038, 1.815), (0.0883, 0.0883, 1.69), (0.0883, 0.0883, 1.815), (0.1038, 0.06937, 1.69), (0.1038, 0.06937, 1.815), (0.1154, 0.04779, 1.69), (0.1154, 0.04779, 1.815), (0.1225, 0.02436, 1.69), (0.1225, 0.02436, 1.815), (0.1249, 9.427e-09, 1.69), (0.1249, 9.427e-09, 1.815), (0.1225, -0.02436, 1.69), (0.1225, -0.02436, 1.815), (0.1154, -0.04779, 1.69), (0.1154, -0.04779, 1.815), (0.1038, -0.06937, 1.69), (0.1038, -0.06937, 1.815), (0.0883, -0.0883, 1.69), (0.0883, -0.0883, 1.815), (0.06937, -0.1038, 1.69), (0.06937, -0.1038, 1.815), (0.04779, -0.1154, 1.69), (0.04779, -0.1154, 1.815), (0.02436, -0.1225, 1.69), (0.02436, -0.1225, 1.815), (-4.069e-08, -0.1249, 1.69), (-4.069e-08, -0.1249, 1.815), (-0.02436, -0.1225, 1.69), (-0.02436, -0.1225, 1.815), (-0.04779, -0.1154, 1.69), (-0.04779, -0.1154, 1.815), (-0.06937, -0.1038, 1.69), (-0.06937, -0.1038, 1.815), (-0.0883, -0.0883, 1.69), (-0.0883, -0.0883, 1.815), (-0.1038, -0.06937, 1.69), (-0.1038, -0.06937, 1.815), (-0.1154, -0.04779, 1.69), (-0.1154, -0.04779, 1.815), (-0.1225, -0.02436, 1.69), (-0.1225, -0.02436, 1.815), (-0.1249, 1.206e-07, 1.69), (-0.1249, 1.206e-07, 1.815), (-0.1225, 0.02436, 1.69), (-0.1225, 0.02436, 1.815), (-0.1154, 0.04779, 1.69), (-0.1154, 0.04779, 1.815), (-0.1038, 0.06937, 1.69), (-0.1038, 0.06937, 1.815), (-0.0883, 0.0883, 1.69), (-0.0883, 0.0883, 1.815), (-0.06937, 0.1038, 1.69), (-0.06937, 0.1038, 1.815), (-0.04779, 0.1154, 1.69), (-0.04779, 0.1154, 1.815), (-0.02436, 0.1225, 1.69), (-0.02436, 0.1225, 1.815), (0.0, 0.7471, 1.055), (0.0, 0.0, 1.802), (0.1457, 0.7327, 1.055), (0.2859, 0.6902, 1.055), (0.415, 0.6212, 1.055), (0.5283, 0.5283, 1.055), (0.6212, 0.415, 1.055), (0.6902, 0.2859, 1.055), (0.7327, 0.1457, 1.055), (0.7471, 5.64e-08, 1.055), (0.7327, -0.1457, 1.055), (0.6902, -0.2859, 1.055), (0.6212, -0.415, 1.055), (0.5283, -0.5283, 1.055), (0.415, -0.6212, 1.055), (0.2859, -0.6902, 1.055), (0.1457, -0.7327, 1.055), (-2.434e-07, -0.7471, 1.055), (-0.1457, -0.7327, 1.055), (-0.2859, -0.6902, 1.055), (-0.4151, -0.6212, 1.055), (-0.5283, -0.5283, 1.055), (-0.6212, -0.415, 1.055), (-0.6902, -0.2859, 1.055), (-0.7327, -0.1457, 1.055), (-0.7471, 7.214e-07, 1.055), (-0.7327, 0.1457, 1.055), (-0.6902, 0.2859, 1.055), (-0.6212, 0.4151, 1.055), (-0.5283, 0.5283, 1.055), (-0.415, 0.6212, 1.055), (-0.2859, 0.6902, 1.055), (-0.1457, 0.7327, 1.055), (1.06, 0.0, 0.9739), (1.032, 0.0, 1.027), (0.9542, 0.0, 1.066), (0.8482, 0.0, 1.08), (0.7422, 0.0, 1.066), (0.6646, 0.0, 1.027), (0.6362, 0.0, 0.9739), (0.6646, 0.0, 0.9209), (0.7422, 0.0, 0.8821), (0.8482, 0.0, 0.8679), (0.9542, 0.0, 0.8821), (1.032, 0.0, 0.9209), (1.051, 0.1384, 0.9739), (1.023, 0.1347, 1.027), (0.9461, 0.1246, 1.066), (0.841, 0.1107, 1.08), (0.7358, 0.09688, 1.066), (0.6589, 0.08674, 1.027), (0.6307, 0.08304, 0.9739), (0.6589, 0.08674, 0.9209), (0.7358, 0.09688, 0.8821), (0.841, 0.1107, 0.8679), (0.9461, 0.1246, 0.8821), (1.023, 0.1347, 0.9209), (1.024, 0.2744, 0.9739), (0.9967, 0.2671, 1.027), (0.9217, 0.247, 1.066), (0.8193, 0.2195, 1.08), (0.7169, 0.1921, 1.066), (0.6419, 0.172, 1.027), (0.6145, 0.1647, 0.9739), (0.6419, 0.172, 0.9209), (0.7169, 0.1921, 0.8821), (0.8193, 0.2195, 0.8679), (0.9217, 0.247, 0.8821), (0.9967, 0.2671, 0.9209), (0.9796, 0.4057, 0.9739), (0.9533, 0.3949, 1.027), (0.8816, 0.3652, 1.066), (0.7837, 0.3246, 1.08), (0.6857, 0.284, 1.066), (0.614, 0.2543, 1.027), (0.5877, 0.2434, 0.9739), (0.614, 0.2543, 0.9209), (0.6857, 0.284, 0.8821), (0.7837, 0.3246, 0.8679), (0.8816, 0.3652, 0.8821), (0.9533, 0.3949, 0.9209), (0.9182, 0.5301, 0.9739), (0.8936, 0.5159, 1.027), (0.8264, 0.4771, 1.066), (0.7346, 0.4241, 1.08), (0.6428, 0.3711, 1.066), (0.5755, 0.3323, 1.027), (0.5509, 0.3181, 0.9739), (0.5755, 0.3323, 0.9209), (0.6428, 0.3711, 0.8821), (0.7346, 0.4241, 0.8679), (0.8264, 0.4771, 0.8821), (0.8936, 0.5159, 0.9209), (0.8412, 0.6455, 0.9739), (0.8186, 0.6282, 1.027), (0.7571, 0.5809, 1.066), (0.6729, 0.5164, 1.08), (0.5888, 0.4518, 1.066), (0.5272, 0.4046, 1.027), (0.5047, 0.3873, 0.9739), (0.5272, 0.4046, 0.9209), (0.5888, 0.4518, 0.8821), (0.6729, 0.5164, 0.8679), (0.7571, 0.5809, 0.8821), (0.8186, 0.6282, 0.9209), (0.7497, 0.7497, 0.9739), (0.7296, 0.7296, 1.027), (0.6748, 0.6748, 1.066), (0.5998, 0.5998, 1.08), (0.5248, 0.5248, 1.066), (0.4699, 0.4699, 1.027), (0.4498, 0.4498, 0.9739), (0.4699, 0.4699, 0.9209), (0.5248, 0.5248, 0.8821), (0.5998, 0.5998, 0.8679), (0.6748, 0.6748, 0.8821), (0.7296, 0.7296, 0.9209), (0.6455, 0.8412, 0.9739), (0.6282, 0.8186, 1.027), (0.5809, 0.7571, 1.066), (0.5164, 0.6729, 1.08), (0.4518, 0.5888, 1.066), (0.4046, 0.5272, 1.027), (0.3873, 0.5047, 0.9739), (0.4046, 0.5272, 0.9209), (0.4518, 0.5888, 0.8821), (0.5164, 0.6729, 0.8679), (0.5809, 0.7571, 0.8821), (0.6282, 0.8186, 0.9209), (0.5301, 0.9182, 0.9739), (0.5159, 0.8936, 1.027), (0.4771, 0.8264, 1.066), (0.4241, 0.7346, 1.08), (0.3711, 0.6428, 1.066), (0.3323, 0.5755, 1.027), (0.3181, 0.5509, 0.9739), (0.3323, 0.5755, 0.9209), (0.3711, 0.6428, 0.8821), (0.4241, 0.7346, 0.8679), (0.4771, 0.8264, 0.8821), (0.5159, 0.8936, 0.9209), (0.4058, 0.9796, 0.9739), (0.3949, 0.9533, 1.027), (0.3652, 0.8816, 1.066), (0.3246, 0.7837, 1.08), (0.284, 0.6857, 1.066), (0.2543, 0.614, 1.027), (0.2435, 0.5877, 0.9739), (0.2543, 0.614, 0.9209), (0.284, 0.6857, 0.8821), (0.3246, 0.7837, 0.8679), (0.3652, 0.8816, 0.8821), (0.3949, 0.9533, 0.9209), (0.2744, 1.024, 0.9739), (0.2671, 0.9967, 1.027), (0.247, 0.9217, 1.066), (0.2195, 0.8193, 1.08), (0.1921, 0.7169, 1.066), (0.172, 0.6419, 1.027), (0.1647, 0.6145, 0.9739), (0.172, 0.6419, 0.9209), (0.1921, 0.7169, 0.8821), (0.2195, 0.8193, 0.8679), (0.247, 0.9217, 0.8821), (0.2671, 0.9967, 0.9209), (0.1384, 1.051, 0.9739), (0.1347, 1.023, 1.027), (0.1246, 0.9461, 1.066), (0.1107, 0.841, 1.08), (0.09688, 0.7358, 1.066), (0.08674, 0.6589, 1.027), (0.08304, 0.6307, 0.9739), (0.08674, 0.6589, 0.9209), (0.09688, 0.7358, 0.8821), (0.1107, 0.841, 0.8679), (0.1246, 0.9461, 0.8821), (0.1347, 1.023, 0.9209), (8.005e-08, 1.06, 0.9739), (7.79e-08, 1.032, 1.027), (7.204e-08, 0.9542, 1.066), (6.404e-08, 0.8482, 1.08), (5.603e-08, 0.7422, 1.066), (5.017e-08, 0.6646, 1.027), (4.803e-08, 0.6362, 0.9739), (5.017e-08, 0.6646, 0.9209), (5.603e-08, 0.7422, 0.8821), (6.404e-08, 0.8482, 0.8679), (7.204e-08, 0.9542, 0.8821), (7.79e-08, 1.032, 0.9209), (-0.1384, 1.051, 0.9739), (-0.1347, 1.023, 1.027), (-0.1246, 0.9461, 1.066), (-0.1107, 0.841, 1.08), (-0.09688, 0.7358, 1.066), (-0.08674, 0.6589, 1.027), (-0.08304, 0.6307, 0.9739), (-0.08674, 0.6589, 0.9209), (-0.09688, 0.7358, 0.8821), (-0.1107, 0.841, 0.8679), (-0.1246, 0.9461, 0.8821), (-0.1347, 1.023, 0.9209), (-0.2744, 1.024, 0.9739), (-0.2671, 0.9967, 1.027), (-0.247, 0.9217, 1.066), (-0.2195, 0.8193, 1.08), (-0.1921, 0.7169, 1.066), (-0.172, 0.6419, 1.027), (-0.1647, 0.6145, 0.9739), (-0.172, 0.6419, 0.9209), (-0.1921, 0.7169, 0.8821), (-0.2195, 0.8193, 0.8679), (-0.247, 0.9217, 0.8821), (-0.2671, 0.9967, 0.9209), (-0.4057, 0.9796, 0.9739), (-0.3949, 0.9533, 1.027), (-0.3652, 0.8816, 1.066), (-0.3246, 0.7837, 1.08), (-0.284, 0.6857, 1.066), (-0.2543, 0.614, 1.027), (-0.2434, 0.5877, 0.9739), (-0.2543, 0.614, 0.9209), (-0.284, 0.6857, 0.8821), (-0.3246, 0.7837, 0.8679), (-0.3652, 0.8816, 0.8821), (-0.3949, 0.9533, 0.9209), (-0.5301, 0.9182, 0.9739), (-0.5159, 0.8936, 1.027), (-0.4771, 0.8264, 1.066), (-0.4241, 0.7346, 1.08), (-0.3711, 0.6428, 1.066), (-0.3323, 0.5755, 1.027), (-0.3181, 0.5509, 0.9739), (-0.3323, 0.5755, 0.9209), (-0.3711, 0.6428, 0.8821), (-0.4241, 0.7346, 0.8679), (-0.4771, 0.8264, 0.8821), (-0.5159, 0.8936, 0.9209), (-0.6455, 0.8412, 0.9739), (-0.6282, 0.8186, 1.027), (-0.5809, 0.7571, 1.066), (-0.5164, 0.6729, 1.08), (-0.4518, 0.5888, 1.066), (-0.4046, 0.5272, 1.027), (-0.3873, 0.5047, 0.9739), (-0.4046, 0.5272, 0.9209), (-0.4518, 0.5888, 0.8821), (-0.5164, 0.6729, 0.8679), (-0.5809, 0.7571, 0.8821), (-0.6282, 0.8186, 0.9209), (-0.7497, 0.7497, 0.9739), (-0.7296, 0.7296, 1.027), (-0.6748, 0.6748, 1.066), (-0.5998, 0.5998, 1.08), (-0.5248, 0.5248, 1.066), (-0.4699, 0.4699, 1.027), (-0.4498, 0.4498, 0.9739), (-0.4699, 0.4699, 0.9209), (-0.5248, 0.5248, 0.8821), (-0.5998, 0.5998, 0.8679), (-0.6748, 0.6748, 0.8821), (-0.7296, 0.7296, 0.9209), (-0.8412, 0.6455, 0.9739), (-0.8186, 0.6282, 1.027), (-0.7571, 0.5809, 1.066), (-0.6729, 0.5164, 1.08), (-0.5888, 0.4518, 1.066), (-0.5272, 0.4046, 1.027), (-0.5047, 0.3873, 0.9739), (-0.5272, 0.4046, 0.9209), (-0.5888, 0.4518, 0.8821), (-0.6729, 0.5164, 0.8679), (-0.7571, 0.5809, 0.8821), (-0.8186, 0.6282, 0.9209), (-0.9182, 0.5301, 0.9739), (-0.8936, 0.5159, 1.027), (-0.8264, 0.4771, 1.066), (-0.7346, 0.4241, 1.08), (-0.6428, 0.3711, 1.066), (-0.5755, 0.3323, 1.027), (-0.5509, 0.3181, 0.9739), (-0.5755, 0.3323, 0.9209), (-0.6428, 0.3711, 0.8821), (-0.7346, 0.4241, 0.8679), (-0.8264, 0.4771, 0.8821), (-0.8936, 0.5159, 0.9209), (-0.9796, 0.4057, 0.9739), (-0.9533, 0.3949, 1.027), (-0.8816, 0.3652, 1.066), (-0.7837, 0.3246, 1.08), (-0.6857, 0.284, 1.066), (-0.614, 0.2543, 1.027), (-0.5877, 0.2434, 0.9739), (-0.614, 0.2543, 0.9209), (-0.6857, 0.284, 0.8821), (-0.7837, 0.3246, 0.8679), (-0.8816, 0.3652, 0.8821), (-0.9533, 0.3949, 0.9209), (-1.024, 0.2744, 0.9739), (-0.9967, 0.2671, 1.027), (-0.9217, 0.247, 1.066), (-0.8193, 0.2195, 1.08), (-0.7169, 0.1921, 1.066), (-0.6419, 0.172, 1.027), (-0.6145, 0.1647, 0.9739), (-0.6419, 0.172, 0.9209), (-0.7169, 0.1921, 0.8821), (-0.8193, 0.2195, 0.8679), (-0.9217, 0.247, 0.8821), (-0.9967, 0.2671, 0.9209), (-1.051, 0.1384, 0.9739), (-1.023, 0.1347, 1.027), (-0.9461, 0.1246, 1.066), (-0.841, 0.1107, 1.08), (-0.7358, 0.09688, 1.066), (-0.6589, 0.08674, 1.027), (-0.6307, 0.08304, 0.9739), (-0.6589, 0.08674, 0.9209), (-0.7358, 0.09688, 0.8821), (-0.841, 0.1107, 0.8679), (-0.9461, 0.1246, 0.8821), (-1.023, 0.1347, 0.9209), (-1.06, 9.269e-08, 0.9739), (-1.032, 9.021e-08, 1.027), (-0.9542, 8.342e-08, 1.066), (-0.8482, 7.415e-08, 1.08), (-0.7422, 6.488e-08, 1.066), (-0.6646, 5.81e-08, 1.027), (-0.6362, 5.562e-08, 0.9739), (-0.6646, 5.81e-08, 0.9209), (-0.7422, 6.488e-08, 0.8821), (-0.8482, 7.415e-08, 0.8679), (-0.9542, 8.342e-08, 0.8821), (-1.032, 9.021e-08, 0.9209), (-1.051, -0.1384, 0.9739), (-1.023, -0.1347, 1.027), (-0.9461, -0.1246, 1.066), (-0.841, -0.1107, 1.08), (-0.7358, -0.09688, 1.066), (-0.6589, -0.08674, 1.027), (-0.6307, -0.08304, 0.9739), (-0.6589, -0.08674, 0.9209), (-0.7358, -0.09688, 0.8821), (-0.841, -0.1107, 0.8679), (-0.9461, -0.1246, 0.8821), (-1.023, -0.1347, 0.9209), (-1.024, -0.2744, 0.9739), (-0.9967, -0.2671, 1.027), (-0.9217, -0.247, 1.066), (-0.8193, -0.2195, 1.08), (-0.7169, -0.1921, 1.066), (-0.6419, -0.172, 1.027), (-0.6145, -0.1647, 0.9739), (-0.6419, -0.172, 0.9209), (-0.7169, -0.1921, 0.8821), (-0.8193, -0.2195, 0.8679), (-0.9217, -0.247, 0.8821), (-0.9967, -0.2671, 0.9209), (-0.9796, -0.4057, 0.9739), (-0.9533, -0.3949, 1.027), (-0.8816, -0.3652, 1.066), (-0.7837, -0.3246, 1.08), (-0.6857, -0.284, 1.066), (-0.614, -0.2543, 1.027), (-0.5877, -0.2434, 0.9739), (-0.614, -0.2543, 0.9209), (-0.6857, -0.284, 0.8821), (-0.7837, -0.3246, 0.8679), (-0.8816, -0.3652, 0.8821), (-0.9533, -0.3949, 0.9209), (-0.9182, -0.5301, 0.9739), (-0.8936, -0.5159, 1.027), (-0.8264, -0.4771, 1.066), (-0.7346, -0.4241, 1.08), (-0.6428, -0.3711, 1.066), (-0.5755, -0.3323, 1.027), (-0.5509, -0.3181, 0.9739), (-0.5755, -0.3323, 0.9209), (-0.6428, -0.3711, 0.8821), (-0.7346, -0.4241, 0.8679), (-0.8264, -0.4771, 0.8821), (-0.8936, -0.5159, 0.9209), (-0.8412, -0.6455, 0.9739), (-0.8186, -0.6282, 1.027), (-0.7571, -0.5809, 1.066), (-0.6729, -0.5164, 1.08), (-0.5888, -0.4518, 1.066), (-0.5272, -0.4046, 1.027), (-0.5047, -0.3873, 0.9739), (-0.5272, -0.4046, 0.9209), (-0.5888, -0.4518, 0.8821), (-0.6729, -0.5164, 0.8679), (-0.7571, -0.5809, 0.8821), (-0.8186, -0.6282, 0.9209), (-0.7497, -0.7497, 0.9739), (-0.7296, -0.7296, 1.027), (-0.6748, -0.6748, 1.066), (-0.5998, -0.5998, 1.08), (-0.5248, -0.5248, 1.066), (-0.4699, -0.4699, 1.027), (-0.4498, -0.4498, 0.9739), (-0.4699, -0.4699, 0.9209), (-0.5248, -0.5248, 0.8821), (-0.5998, -0.5998, 0.8679), (-0.6748, -0.6748, 0.8821), (-0.7296, -0.7296, 0.9209), (-0.6455, -0.8412, 0.9739), (-0.6282, -0.8186, 1.027), (-0.5809, -0.7571, 1.066), (-0.5164, -0.6729, 1.08), (-0.4518, -0.5888, 1.066), (-0.4046, -0.5272, 1.027), (-0.3873, -0.5047, 0.9739), (-0.4046, -0.5272, 0.9209), (-0.4518, -0.5888, 0.8821), (-0.5164, -0.6729, 0.8679), (-0.5809, -0.7571, 0.8821), (-0.6282, -0.8186, 0.9209), (-0.5301, -0.9182, 0.9739), (-0.5159, -0.8936, 1.027), (-0.4771, -0.8264, 1.066), (-0.4241, -0.7346, 1.08), (-0.3711, -0.6428, 1.066), (-0.3323, -0.5755, 1.027), (-0.3181, -0.5509, 0.9739), (-0.3323, -0.5755, 0.9209), (-0.3711, -0.6428, 0.8821), (-0.4241, -0.7346, 0.8679), (-0.4771, -0.8264, 0.8821), (-0.5159, -0.8936, 0.9209), (-0.4057, -0.9796, 0.9739), (-0.3949, -0.9533, 1.027), (-0.3652, -0.8816, 1.066), (-0.3246, -0.7837, 1.08), (-0.284, -0.6857, 1.066), (-0.2543, -0.614, 1.027), (-0.2434, -0.5877, 0.9739), (-0.2543, -0.614, 0.9209), (-0.284, -0.6857, 0.8821), (-0.3246, -0.7837, 0.8679), (-0.3652, -0.8816, 0.8821), (-0.3949, -0.9533, 0.9209), (-0.2744, -1.024, 0.9739), (-0.2671, -0.9967, 1.027), (-0.247, -0.9217, 1.066), (-0.2195, -0.8193, 1.08), (-0.1921, -0.7169, 1.066), (-0.172, -0.6419, 1.027), (-0.1647, -0.6145, 0.9739), (-0.172, -0.6419, 0.9209), (-0.1921, -0.7169, 0.8821), (-0.2195, -0.8193, 0.8679), (-0.247, -0.9217, 0.8821), (-0.2671, -0.9967, 0.9209), (-0.1384, -1.051, 0.9739), (-0.1347, -1.023, 1.027), (-0.1246, -0.9461, 1.066), (-0.1107, -0.841, 1.08), (-0.09688, -0.7358, 1.066), (-0.08674, -0.6589, 1.027), (-0.08304, -0.6307, 0.9739), (-0.08674, -0.6589, 0.9209), (-0.09688, -0.7358, 0.8821), (-0.1107, -0.841, 0.8679), (-0.1246, -0.9461, 0.8821), (-0.1347, -1.023, 0.9209), (8.005e-08, -1.06, 0.9739), (7.79e-08, -1.032, 1.027), (7.204e-08, -0.9542, 1.066), (6.404e-08, -0.8482, 1.08), (5.603e-08, -0.7422, 1.066), (5.017e-08, -0.6646, 1.027), (4.803e-08, -0.6362, 0.9739), (5.017e-08, -0.6646, 0.9209), (5.603e-08, -0.7422, 0.8821), (6.404e-08, -0.8482, 0.8679), (7.204e-08, -0.9542, 0.8821), (7.79e-08, -1.032, 0.9209), (0.1384, -1.051, 0.9739), (0.1347, -1.023, 1.027), (0.1246, -0.9461, 1.066), (0.1107, -0.841, 1.08), (0.09688, -0.7358, 1.066), (0.08674, -0.6589, 1.027), (0.08304, -0.6307, 0.9739), (0.08674, -0.6589, 0.9209), (0.09688, -0.7358, 0.8821), (0.1107, -0.841, 0.8679), (0.1246, -0.9461, 0.8821), (0.1347, -1.023, 0.9209), (0.2744, -1.024, 0.9739), (0.2671, -0.9967, 1.027), (0.247, -0.9217, 1.066), (0.2195, -0.8193, 1.08), (0.1921, -0.7169, 1.066), (0.172, -0.6419, 1.027), (0.1647, -0.6145, 0.9739), (0.172, -0.6419, 0.9209), (0.1921, -0.7169, 0.8821), (0.2195, -0.8193, 0.8679), (0.247, -0.9217, 0.8821), (0.2671, -0.9967, 0.9209), (0.4058, -0.9796, 0.9739), (0.3949, -0.9533, 1.027), (0.3652, -0.8816, 1.066), (0.3246, -0.7837, 1.08), (0.284, -0.6857, 1.066), (0.2543, -0.614, 1.027), (0.2435, -0.5877, 0.9739), (0.2543, -0.614, 0.9209), (0.284, -0.6857, 0.8821), (0.3246, -0.7837, 0.8679), (0.3652, -0.8816, 0.8821), (0.3949, -0.9533, 0.9209), (0.5301, -0.9182, 0.9739), (0.5159, -0.8936, 1.027), (0.4771, -0.8264, 1.066), (0.4241, -0.7346, 1.08), (0.3711, -0.6428, 1.066), (0.3323, -0.5755, 1.027), (0.3181, -0.5509, 0.9739), (0.3323, -0.5755, 0.9209), (0.3711, -0.6428, 0.8821), (0.4241, -0.7346, 0.8679), (0.4771, -0.8264, 0.8821), (0.5159, -0.8936, 0.9209), (0.6455, -0.8412, 0.9739), (0.6282, -0.8186, 1.027), (0.5809, -0.7571, 1.066), (0.5164, -0.6729, 1.08), (0.4518, -0.5888, 1.066), (0.4046, -0.5272, 1.027), (0.3873, -0.5047, 0.9739), (0.4046, -0.5272, 0.9209), (0.4518, -0.5888, 0.8821), (0.5164, -0.6729, 0.8679), (0.5809, -0.7571, 0.8821), (0.6282, -0.8186, 0.9209), (0.7497, -0.7497, 0.9739), (0.7296, -0.7296, 1.027), (0.6748, -0.6748, 1.066), (0.5998, -0.5998, 1.08), (0.5248, -0.5248, 1.066), (0.4699, -0.4699, 1.027), (0.4498, -0.4498, 0.9739), (0.4699, -0.4699, 0.9209), (0.5248, -0.5248, 0.8821), (0.5998, -0.5998, 0.8679), (0.6748, -0.6748, 0.8821), (0.7296, -0.7296, 0.9209), (0.8412, -0.6455, 0.9739), (0.8186, -0.6282, 1.027), (0.7571, -0.5809, 1.066), (0.6729, -0.5164, 1.08), (0.5888, -0.4518, 1.066), (0.5272, -0.4046, 1.027), (0.5047, -0.3873, 0.9739), (0.5272, -0.4046, 0.9209), (0.5888, -0.4518, 0.8821), (0.6729, -0.5164, 0.8679), (0.7571, -0.5809, 0.8821), (0.8186, -0.6282, 0.9209), (0.9182, -0.5301, 0.9739), (0.8936, -0.5159, 1.027), (0.8264, -0.4771, 1.066), (0.7346, -0.4241, 1.08), (0.6428, -0.3711, 1.066), (0.5755, -0.3323, 1.027), (0.5509, -0.3181, 0.9739), (0.5755, -0.3323, 0.9209), (0.6428, -0.3711, 0.8821), (0.7346, -0.4241, 0.8679), (0.8264, -0.4771, 0.8821), (0.8936, -0.5159, 0.9209), (0.9796, -0.4058, 0.9739), (0.9533, -0.3949, 1.027), (0.8816, -0.3652, 1.066), (0.7837, -0.3246, 1.08), (0.6857, -0.284, 1.066), (0.614, -0.2543, 1.027), (0.5877, -0.2435, 0.9739), (0.614, -0.2543, 0.9209), (0.6857, -0.284, 0.8821), (0.7837, -0.3246, 0.8679), (0.8816, -0.3652, 0.8821), (0.9533, -0.3949, 0.9209), (1.024, -0.2744, 0.9739), (0.9967, -0.2671, 1.027), (0.9217, -0.247, 1.066), (0.8193, -0.2195, 1.08), (0.7169, -0.1921, 1.066), (0.6419, -0.172, 1.027), (0.6145, -0.1647, 0.9739), (0.6419, -0.172, 0.9209), (0.7169, -0.1921, 0.8821), (0.8193, -0.2195, 0.8679), (0.9217, -0.247, 0.8821), (0.9967, -0.2671, 0.9209), (1.051, -0.1384, 0.9739), (1.023, -0.1347, 1.027), (0.9461, -0.1246, 1.066), (0.841, -0.1107, 1.08), (0.7358, -0.09688, 1.066), (0.6589, -0.08674, 1.027), (0.6307, -0.08304, 0.9739), (0.6589, -0.08674, 0.9209), (0.7358, -0.09688, 0.8821), (0.841, -0.1107, 0.8679), (0.9461, -0.1246, 0.8821), (1.023, -0.1347, 0.9209)], [], [(0, 1, 3, 2), (2, 3, 5, 4), (4, 5, 7, 6), (6, 7, 9, 8), (8, 9, 11, 10), (10, 11, 13, 12), (12, 13, 15, 14), (14, 15, 17, 16), (16, 17, 19, 18), (18, 19, 21, 20), (20, 21, 23, 22), (22, 23, 25, 24), (24, 25, 27, 26), (26, 27, 29, 28), (28, 29, 31, 30), (30, 31, 33, 32), (32, 33, 35, 34), (34, 35, 37, 36), (36, 37, 39, 38), (38, 39, 41, 40), (40, 41, 43, 42), (42, 43, 45, 44), (44, 45, 47, 46), (46, 47, 49, 48), (48, 49, 51, 50), (50, 51, 53, 52), (52, 53, 55, 54), (54, 55, 57, 56), (56, 57, 59, 58), (58, 59, 61, 60), (3, 1, 63, 61, 59, 57, 55, 53, 51, 49, 47, 45, 43, 41, 39, 37, 35, 33, 31, 29, 27, 25, 23, 21, 19, 17, 15, 13, 11, 9, 7, 5), (60, 61, 63, 62), (62, 63, 1, 0), (0, 2, 4, 6, 8, 10, 12, 14, 16, 18, 20, 22, 24, 26, 28, 30, 32, 34, 36, 38, 40, 42, 44, 46, 48, 50, 52, 54, 56, 58, 60, 62), (64, 65, 67, 66), (66, 67, 69, 68), (68, 69, 71, 70), (70, 71, 73, 72), (72, 73, 75, 74), (74, 75, 77, 76), (76, 77, 79, 78), (78, 79, 81, 80), (80, 81, 83, 82), (82, 83, 85, 84), (84, 85, 87, 86), (86, 87, 89, 88), (88, 89, 91, 90), (90, 91, 93, 92), (92, 93, 95, 94), (94, 95, 97, 96), (96, 97, 99, 98), (98, 99, 101, 100), (100, 101, 103, 102), (102, 103, 105, 104), (104, 105, 107, 106), (106, 107, 109, 108), (108, 109, 111, 110), (110, 111, 113, 112), (112, 113, 115, 114), (114, 115, 117, 116), (116, 117, 119, 118), (118, 119, 121, 120), (120, 121, 123, 122), (122, 123, 125, 124), (67, 65, 127, 125, 123, 121, 119, 117, 115, 113, 111, 109, 107, 105, 103, 101, 99, 97, 95, 93, 91, 89, 87, 85, 83, 81, 79, 77, 75, 73, 71, 69), (124, 125, 127, 126), (126, 127, 65, 64), (64, 66, 68, 70, 72, 74, 76, 78, 80, 82, 84, 86, 88, 90, 92, 94, 96, 98, 100, 102, 104, 106, 108, 110, 112, 114, 116, 118, 120, 122, 124, 126), (128, 129, 130), (130, 129, 131), (131, 129, 132), (132, 129, 133), (133, 129, 134), (134, 129, 135), (135, 129, 136), (136, 129, 137), (137, 129, 138), (138, 129, 139), (139, 129, 140), (140, 129, 141), (141, 129, 142), (142, 129, 143), (143, 129, 144), (144, 129, 145), (145, 129, 146), (146, 129, 147), (147, 129, 148), (148, 129, 149), (149, 129, 150), (150, 129, 151), (151, 129, 152), (152, 129, 153), (153, 129, 154), (154, 129, 155), (155, 129, 156), (156, 129, 157), (157, 129, 158), (158, 129, 159), (159, 129, 160), (160, 129, 128), (128, 130, 131, 132, 133, 134, 135, 136, 137, 138, 139, 140, 141, 142, 143, 144, 145, 146, 147, 148, 149, 150, 151, 152, 153, 154, 155, 156, 157, 158, 159, 160), (161, 173, 174, 162), (162, 174, 175, 163), (163, 175, 176, 164), (164, 176, 177, 165), (165, 177, 178, 166), (166, 178, 179, 167), (167, 179, 180, 168), (168, 180, 181, 169), (169, 181, 182, 170), (170, 182, 183, 171), (171, 183, 184, 172), (172, 184, 173, 161), (173, 185, 186, 174), (174, 186, 187, 175), (175, 187, 188, 176), (176, 188, 189, 177), (177, 189, 190, 178), (178, 190, 191, 179), (179, 191, 192, 180), (180, 192, 193, 181), (181, 193, 194, 182), (182, 194, 195, 183), (183, 195, 196, 184), (184, 196, 185, 173), (185, 197, 198, 186), (186, 198, 199, 187), (187, 199, 200, 188), (188, 200, 201, 189), (189, 201, 202, 190), (190, 202, 203, 191), (191, 203, 204, 192), (192, 204, 205, 193), (193, 205, 206, 194), (194, 206, 207, 195), (195, 207, 208, 196), (196, 208, 197, 185), (197, 209, 210, 198), (198, 210, 211, 199), (199, 211, 212, 200), (200, 212, 213, 201), (201, 213, 214, 202), (202, 214, 215, 203), (203, 215, 216, 204), (204, 216, 217, 205), (205, 217, 218, 206), (206, 218, 219, 207), (207, 219, 220, 208), (208, 220, 209, 197), (209, 221, 222, 210), (210, 222, 223, 211), (211, 223, 224, 212), (212, 224, 225, 213), (213, 225, 226, 214), (214, 226, 227, 215), (215, 227, 228, 216), (216, 228, 229, 217), (217, 229, 230, 218), (218, 230, 231, 219), (219, 231, 232, 220), (220, 232, 221, 209), (221, 233, 234, 222), (222, 234, 235, 223), (223, 235, 236, 224), (224, 236, 237, 225), (225, 237, 238, 226), (226, 238, 239, 227), (227, 239, 240, 228), (228, 240, 241, 229), (229, 241, 242, 230), (230, 242, 243, 231), (231, 243, 244, 232), (232, 244, 233, 221), (233, 245, 246, 234), (234, 246, 247, 235), (235, 247, 248, 236), (236, 248, 249, 237), (237, 249, 250, 238), (238, 250, 251, 239), (239, 251, 252, 240), (240, 252, 253, 241), (241, 253, 254, 242), (242, 254, 255, 243), (243, 255, 256, 244), (244, 256, 245, 233), (245, 257, 258, 246), (246, 258, 259, 247), (247, 259, 260, 248), (248, 260, 261, 249), (249, 261, 262, 250), (250, 262, 263, 251), (251, 263, 264, 252), (252, 264, 265, 253), (253, 265, 266, 254), (254, 266, 267, 255), (255, 267, 268, 256), (256, 268, 257, 245), (257, 269, 270, 258), (258, 270, 271, 259), (259, 271, 272, 260), (260, 272, 273, 261), (261, 273, 274, 262), (262, 274, 275, 263), (263, 275, 276, 264), (264, 276, 277, 265), (265, 277, 278, 266), (266, 278, 279, 267), (267, 279, 280, 268), (268, 280, 269, 257), (269, 281, 282, 270), (270, 282, 283, 271), (271, 283, 284, 272), (272, 284, 285, 273), (273, 285, 286, 274), (274, 286, 287, 275), (275, 287, 288, 276), (276, 288, 289, 277), (277, 289, 290, 278), (278, 290, 291, 279), (279, 291, 292, 280), (280, 292, 281, 269), (281, 293, 294, 282), (282, 294, 295, 283), (283, 295, 296, 284), (284, 296, 297, 285), (285, 297, 298, 286), (286, 298, 299, 287), (287, 299, 300, 288), (288, 300, 301, 289), (289, 301, 302, 290), (290, 302, 303, 291), (291, 303, 304, 292), (292, 304, 293, 281), (293, 305, 306, 294), (294, 306, 307, 295), (295, 307, 308, 296), (296, 308, 309, 297), (297, 309, 310, 298), (298, 310, 311, 299), (299, 311, 312, 300), (300, 312, 313, 301), (301, 313, 314, 302), (302, 314, 315, 303), (303, 315, 316, 304), (304, 316, 305, 293), (305, 317, 318, 306), (306, 318, 319, 307), (307, 319, 320, 308), (308, 320, 321, 309), (309, 321, 322, 310), (310, 322, 323, 311), (311, 323, 324, 312), (312, 324, 325, 313), (313, 325, 326, 314), (314, 326, 327, 315), (315, 327, 328, 316), (316, 328, 317, 305), (317, 329, 330, 318), (318, 330, 331, 319), (319, 331, 332, 320), (320, 332, 333, 321), (321, 333, 334, 322), (322, 334, 335, 323), (323, 335, 336, 324), (324, 336, 337, 325), (325, 337, 338, 326), (326, 338, 339, 327), (327, 339, 340, 328), (328, 340, 329, 317), (329, 341, 342, 330), (330, 342, 343, 331), (331, 343, 344, 332), (332, 344, 345, 333), (333, 345, 346, 334), (334, 346, 347, 335), (335, 347, 348, 336), (336, 348, 349, 337), (337, 349, 350, 338), (338, 350, 351, 339), (339, 351, 352, 340), (340, 352, 341, 329), (341, 353, 354, 342), (342, 354, 355, 343), (343, 355, 356, 344), (344, 356, 357, 345), (345, 357, 358, 346), (346, 358, 359, 347), (347, 359, 360, 348), (348, 360, 361, 349), (349, 361, 362, 350), (350, 362, 363, 351), (351, 363, 364, 352), (352, 364, 353, 341), (353, 365, 366, 354), (354, 366, 367, 355), (355, 367, 368, 356), (356, 368, 369, 357), (357, 369, 370, 358), (358, 370, 371, 359), (359, 371, 372, 360), (360, 372, 373, 361), (361, 373, 374, 362), (362, 374, 375, 363), (363, 375, 376, 364), (364, 376, 365, 353), (365, 377, 378, 366), (366, 378, 379, 367), (367, 379, 380, 368), (368, 380, 381, 369), (369, 381, 382, 370), (370, 382, 383, 371), (371, 383, 384, 372), (372, 384, 385, 373), (373, 385, 386, 374), (374, 386, 387, 375), (375, 387, 388, 376), (376, 388, 377, 365), (377, 389, 390, 378), (378, 390, 391, 379), (379, 391, 392, 380), (380, 392, 393, 381), (381, 393, 394, 382), (382, 394, 395, 383), (383, 395, 396, 384), (384, 396, 397, 385), (385, 397, 398, 386), (386, 398, 399, 387), (387, 399, 400, 388), (388, 400, 389, 377), (389, 401, 402, 390), (390, 402, 403, 391), (391, 403, 404, 392), (392, 404, 405, 393), (393, 405, 406, 394), (394, 406, 407, 395), (395, 407, 408, 396), (396, 408, 409, 397), (397, 409, 410, 398), (398, 410, 411, 399), (399, 411, 412, 400), (400, 412, 401, 389), (401, 413, 414, 402), (402, 414, 415, 403), (403, 415, 416, 404), (404, 416, 417, 405), (405, 417, 418, 406), (406, 418, 419, 407), (407, 419, 420, 408), (408, 420, 421, 409), (409, 421, 422, 410), (410, 422, 423, 411), (411, 423, 424, 412), (412, 424, 413, 401), (413, 425, 426, 414), (414, 426, 427, 415), (415, 427, 428, 416), (416, 428, 429, 417), (417, 429, 430, 418), (418, 430, 431, 419), (419, 431, 432, 420), (420, 432, 433, 421), (421, 433, 434, 422), (422, 434, 435, 423), (423, 435, 436, 424), (424, 436, 425, 413), (425, 437, 438, 426), (426, 438, 439, 427), (427, 439, 440, 428), (428, 440, 441, 429), (429, 441, 442, 430), (430, 442, 443, 431), (431, 443, 444, 432), (432, 444, 445, 433), (433, 445, 446, 434), (434, 446, 447, 435), (435, 447, 448, 436), (436, 448, 437, 425), (437, 449, 450, 438), (438, 450, 451, 439), (439, 451, 452, 440), (440, 452, 453, 441), (441, 453, 454, 442), (442, 454, 455, 443), (443, 455, 456, 444), (444, 456, 457, 445), (445, 457, 458, 446), (446, 458, 459, 447), (447, 459, 460, 448), (448, 460, 449, 437), (449, 461, 462, 450), (450, 462, 463, 451), (451, 463, 464, 452), (452, 464, 465, 453), (453, 465, 466, 454), (454, 466, 467, 455), (455, 467, 468, 456), (456, 468, 469, 457), (457, 469, 470, 458), (458, 470, 471, 459), (459, 471, 472, 460), (460, 472, 461, 449), (461, 473, 474, 462), (462, 474, 475, 463), (463, 475, 476, 464), (464, 476, 477, 465), (465, 477, 478, 466), (466, 478, 479, 467), (467, 479, 480, 468), (468, 480, 481, 469), (469, 481, 482, 470), (470, 482, 483, 471), (471, 483, 484, 472), (472, 484, 473, 461), (473, 485, 486, 474), (474, 486, 487, 475), (475, 487, 488, 476), (476, 488, 489, 477), (477, 489, 490, 478), (478, 490, 491, 479), (479, 491, 492, 480), (480, 492, 493, 481), (481, 493, 494, 482), (482, 494, 495, 483), (483, 495, 496, 484), (484, 496, 485, 473), (485, 497, 498, 486), (486, 498, 499, 487), (487, 499, 500, 488), (488, 500, 501, 489), (489, 501, 502, 490), (490, 502, 503, 491), (491, 503, 504, 492), (492, 504, 505, 493), (493, 505, 506, 494), (494, 506, 507, 495), (495, 507, 508, 496), (496, 508, 497, 485), (497, 509, 510, 498), (498, 510, 511, 499), (499, 511, 512, 500), (500, 512, 513, 501), (501, 513, 514, 502), (502, 514, 515, 503), (503, 515, 516, 504), (504, 516, 517, 505), (505, 517, 518, 506), (506, 518, 519, 507), (507, 519, 520, 508), (508, 520, 509, 497), (509, 521, 522, 510), (510, 522, 523, 511), (511, 523, 524, 512), (512, 524, 525, 513), (513, 525, 526, 514), (514, 526, 527, 515), (515, 527, 528, 516), (516, 528, 529, 517), (517, 529, 530, 518), (518, 530, 531, 519), (519, 531, 532, 520), (520, 532, 521, 509), (521, 533, 534, 522), (522, 534, 535, 523), (523, 535, 536, 524), (524, 536, 537, 525), (525, 537, 538, 526), (526, 538, 539, 527), (527, 539, 540, 528), (528, 540, 541, 529), (529, 541, 542, 530), (530, 542, 543, 531), (531, 543, 544, 532), (532, 544, 533, 521), (533, 545, 546, 534), (534, 546, 547, 535), (535, 547, 548, 536), (536, 548, 549, 537), (537, 549, 550, 538), (538, 550, 551, 539), (539, 551, 552, 540), (540, 552, 553, 541), (541, 553, 554, 542), (542, 554, 555, 543), (543, 555, 556, 544), (544, 556, 545, 533), (545, 557, 558, 546), (546, 558, 559, 547), (547, 559, 560, 548), (548, 560, 561, 549), (549, 561, 562, 550), (550, 562, 563, 551), (551, 563, 564, 552), (552, 564, 565, 553), (553, 565, 566, 554), (554, 566, 567, 555), (555, 567, 568, 556), (556, 568, 557, 545), (557, 569, 570, 558), (558, 570, 571, 559), (559, 571, 572, 560), (560, 572, 573, 561), (561, 573, 574, 562), (562, 574, 575, 563), (563, 575, 576, 564), (564, 576, 577, 565), (565, 577, 578, 566), (566, 578, 579, 567), (567, 579, 580, 568), (568, 580, 569, 557), (569, 581, 582, 570), (570, 582, 583, 571), (571, 583, 584, 572), (572, 584, 585, 573), (573, 585, 586, 574), (574, 586, 587, 575), (575, 587, 588, 576), (576, 588, 589, 577), (577, 589, 590, 578), (578, 590, 591, 579), (579, 591, 592, 580), (580, 592, 581, 569), (581, 593, 594, 582), (582, 594, 595, 583), (583, 595, 596, 584), (584, 596, 597, 585), (585, 597, 598, 586), (586, 598, 599, 587), (587, 599, 600, 588), (588, 600, 601, 589), (589, 601, 602, 590), (590, 602, 603, 591), (591, 603, 604, 592), (592, 604, 593, 581), (593, 605, 606, 594), (594, 606, 607, 595), (595, 607, 608, 596), (596, 608, 609, 597), (597, 609, 610, 598), (598, 610, 611, 599), (599, 611, 612, 600), (600, 612, 613, 601), (601, 613, 614, 602), (602, 614, 615, 603), (603, 615, 616, 604), (604, 616, 605, 593), (605, 617, 618, 606), (606, 618, 619, 607), (607, 619, 620, 608), (608, 620, 621, 609), (609, 621, 622, 610), (610, 622, 623, 611), (611, 623, 624, 612), (612, 624, 625, 613), (613, 625, 626, 614), (614, 626, 627, 615), (615, 627, 628, 616), (616, 628, 617, 605), (617, 629, 630, 618), (618, 630, 631, 619), (619, 631, 632, 620), (620, 632, 633, 621), (621, 633, 634, 622), (622, 634, 635, 623), (623, 635, 636, 624), (624, 636, 637, 625), (625, 637, 638, 626), (626, 638, 639, 627), (627, 639, 640, 628), (628, 640, 629, 617), (629, 641, 642, 630), (630, 642, 643, 631), (631, 643, 644, 632), (632, 644, 645, 633), (633, 645, 646, 634), (634, 646, 647, 635), (635, 647, 648, 636), (636, 648, 649, 637), (637, 649, 650, 638), (638, 650, 651, 639), (639, 651, 652, 640), (640, 652, 641, 629), (641, 653, 654, 642), (642, 654, 655, 643), (643, 655, 656, 644), (644, 656, 657, 645), (645, 657, 658, 646), (646, 658, 659, 647), (647, 659, 660, 648), (648, 660, 661, 649), (649, 661, 662, 650), (650, 662, 663, 651), (651, 663, 664, 652), (652, 664, 653, 641), (653, 665, 666, 654), (654, 666, 667, 655), (655, 667, 668, 656), (656, 668, 669, 657), (657, 669, 670, 658), (658, 670, 671, 659), (659, 671, 672, 660), (660, 672, 673, 661), (661, 673, 674, 662), (662, 674, 675, 663), (663, 675, 676, 664), (664, 676, 665, 653), (665, 677, 678, 666), (666, 678, 679, 667), (667, 679, 680, 668), (668, 680, 681, 669), (669, 681, 682, 670), (670, 682, 683, 671), (671, 683, 684, 672), (672, 684, 685, 673), (673, 685, 686, 674), (674, 686, 687, 675), (675, 687, 688, 676), (676, 688, 677, 665), (677, 689, 690, 678), (678, 690, 691, 679), (679, 691, 692, 680), (680, 692, 693, 681), (681, 693, 694, 682), (682, 694, 695, 683), (683, 695, 696, 684), (684, 696, 697, 685), (685, 697, 698, 686), (686, 698, 699, 687), (687, 699, 700, 688), (688, 700, 689, 677), (689, 701, 702, 690), (690, 702, 703, 691), (691, 703, 704, 692), (692, 704, 705, 693), (693, 705, 706, 694), (694, 706, 707, 695), (695, 707, 708, 696), (696, 708, 709, 697), (697, 709, 710, 698), (698, 710, 711, 699), (699, 711, 712, 700), (700, 712, 701, 689), (701, 713, 714, 702), (702, 714, 715, 703), (703, 715, 716, 704), (704, 716, 717, 705), (705, 717, 718, 706), (706, 718, 719, 707), (707, 719, 720, 708), (708, 720, 721, 709), (709, 721, 722, 710), (710, 722, 723, 711), (711, 723, 724, 712), (712, 724, 713, 701), (713, 725, 726, 714), (714, 726, 727, 715), (715, 727, 728, 716), (716, 728, 729, 717), (717, 729, 730, 718), (718, 730, 731, 719), (719, 731, 732, 720), (720, 732, 733, 721), (721, 733, 734, 722), (722, 734, 735, 723), (723, 735, 736, 724), (724, 736, 725, 713), (725, 161, 162, 726), (726, 162, 163, 727), (727, 163, 164, 728), (728, 164, 165, 729), (729, 165, 166, 730), (730, 166, 167, 731), (731, 167, 168, 732), (732, 168, 169, 733), (733, 169, 170, 734), (734, 170, 171, 735), (735, 171, 172, 736), (736, 172, 161, 725)])
me_cylinder.polygons.foreach_set('use_smooth', [True] * 677)
me_cylinder.use_remesh_preserve_volume = False
me_cylinder.use_remesh_preserve_attributes = False
me_cylinder.use_mirror_vertex_groups = False
me_cylinder.update()

# ---- objects
ob_cylinder_001 = bpy.data.objects.new('Cylinder.001', me_cylinder_002)
ob_cylinder = bpy.data.objects.new('Cylinder', me_cylinder)
ob_lamp = bpy.data.objects.new('Lamp', light_lamp)
ob_camera = bpy.data.objects.new('Camera', cam_camera)

# ---- transforms, parenting, visibility, modifiers, constraints
ob_cylinder_001.location = (-6.107, 1.793, 2.098)
ob_cylinder_001.scale = (0.4468, 0.4468, 0.8936)
ob_cylinder_001.lineart.crease_threshold = 0.0
ob_cylinder.location = (-6.147, 0.6858, 2.057)
ob_cylinder.scale = (0.4468, 0.4468, 0.8936)
ob_cylinder.lineart.crease_threshold = 0.0
ob_lamp.location = (1.044, 1.447, 10.75)
ob_lamp.rotation_euler = (-6.981, 0.2966, 4.621)
ob_lamp.lock_rotations_4d = False
ob_lamp.empty_display_type = 'ARROWS'
ob_lamp.color = (0.0, 0.0, 0.0, 0.0)
ob_lamp.lineart.crease_threshold = 0.0
ob_camera.location = (3.542, 1.311, 1.679)
ob_camera.rotation_euler = (1.571, 0.0, 1.571)
ob_camera.lock_rotations_4d = False
ob_camera.empty_display_type = 'ARROWS'
ob_camera.color = (0.0, 0.0, 0.0, 0.0)
ob_camera.display_type = 'WIRE'
ob_camera.lineart.crease_threshold = 0.0

# ---- collection membership
col_collection_1.objects.link(ob_cylinder_001)
col_collection_1.objects.link(ob_cylinder)
col_collection_1.objects.link(ob_lamp)
col_collection_1.objects.link(ob_camera)

# ---- scene / render settings (as saved in the file)
scene.camera = ob_camera
scene.frame_start = 1; scene.frame_end = 250; scene.frame_set(1)
scene.render.engine = 'BLENDER_EEVEE_NEXT'
scene.render.resolution_percentage = 50
scene.render.dither_intensity = 0.0
scene.cycles.use_denoising = False
scene.cycles.samples = 128
scene.cycles.sampling_pattern = 'TABULATED_SOBOL'
scene.cycles.use_adaptive_sampling = False
scene.cycles.use_light_tree = False
scene.cycles.blur_glossy = 0.0
scene.cycles.sample_clamp_indirect = 0.0
scene.view_settings.view_transform = 'Standard'
bpy.context.view_layer.update()
